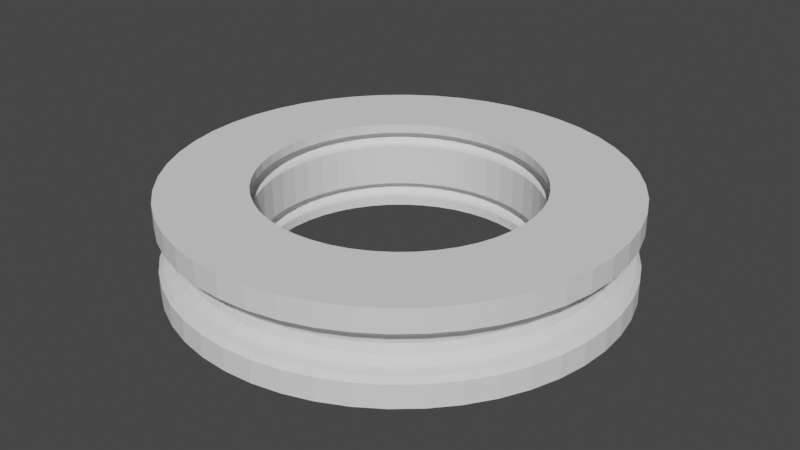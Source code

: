# Source: expansion_ring_lean.blend  (saved by Blender 2.92.15; exported with 4.5.12 LTS)
import bpy
from mathutils import Matrix  # noqa: F401  (used for matrix-valued properties, if any)

bpy.ops.wm.read_factory_settings(use_empty=True)
scene = bpy.context.scene
scene.name = 'Scene'

# ---- collections
col_collection = bpy.data.collections.new('Collection'); scene.collection.children.link(col_collection)

# ---- world
world_world = bpy.data.worlds.new('World'); scene.world = world_world
world_world.use_nodes = True; world_world.node_tree.nodes.clear()
_N = world_world.node_tree.nodes; _L = world_world.node_tree.links
n0 = _N.new('ShaderNodeOutputWorld'); n0.name = 'World Output'; n0.location = (300, 300)
n1 = _N.new('ShaderNodeBackground'); n1.name = 'Background'; n1.location = (10, 300)
n1.inputs[0].default_value = (0.05088, 0.05088, 0.05088, 1.0)
_L.new(n1.outputs[0], n0.inputs[0])
n0.is_active_output = True
world_world.color = (0.05088, 0.05088, 0.05088)
world_world.use_sun_shadow = False
world_world.sun_shadow_jitter_overblur = 0.0

# ---- meshes
me_circle_001 = bpy.data.meshes.new('Circle.001')
me_circle_001.from_pydata([(16.25, 0.0, -0.125), (16.13, 0.0, 0.3125), (15.81, 0.0, 0.6328), (15.38, 0.0, 0.75), (-14.87, 1.958, -1.0), (15.38, 0.0, -1.0), (15.81, 0.0, -0.8828), (16.13, 0.0, -0.5625), (16.11, 2.121, -0.125), (15.99, 2.106, 0.3125), (15.68, 2.064, 0.6328), (15.24, 2.007, 0.75), (-14.87, 1.958, 0.75), (15.24, 2.007, -1.0), (15.68, 2.064, -0.8828), (15.99, 2.106, -0.5625), (15.7, 4.206, -0.125), (15.58, 4.175, 0.3125), (15.27, 4.093, 0.6328), (14.85, 3.979, 0.75), (-14.49, 3.882, -1.0), (14.85, 3.979, -1.0), (15.27, 4.093, -0.8828), (15.58, 4.175, -0.5625), (15.01, 6.219, -0.125), (14.9, 6.174, 0.3125), (14.61, 6.051, 0.6328), (14.2, 5.884, 0.75), (-14.49, 3.882, 0.75), (14.2, 5.884, -1.0), (14.61, 6.051, -0.8828), (14.9, 6.174, -0.5625), (14.07, 8.125, -0.125), (13.97, 8.066, 0.3125), (13.69, 7.906, 0.6328), (13.32, 7.688, 0.75), (-13.86, 5.74, -1.0), (13.32, 7.688, -1.0), (13.69, 7.906, -0.8828), (13.97, 8.066, -0.5625), (12.89, 9.892, -0.125), (12.8, 9.821, 0.3125), (12.54, 9.626, 0.6328), (12.2, 9.36, 0.75), (-13.86, 5.74, 0.75), (12.2, 9.36, -1.0), (12.54, 9.626, -0.8828), (12.8, 9.821, -0.5625), (11.49, 11.49, -0.125), (11.41, 11.41, 0.3125), (11.18, 11.18, 0.6328), (10.87, 10.87, 0.75), (-12.99, 7.5, -1.0), (10.87, 10.87, -1.0), (11.18, 11.18, -0.8828), (11.41, 11.41, -0.5625), (9.892, 12.89, -0.125), (9.821, 12.8, 0.3125), (9.626, 12.54, 0.6328), (9.36, 12.2, 0.75), (-12.99, 7.5, 0.75), (9.36, 12.2, -1.0), (9.626, 12.54, -0.8828), (9.821, 12.8, -0.5625), (8.125, 14.07, -0.125), (8.066, 13.97, 0.3125), (7.906, 13.69, 0.6328), (7.688, 13.32, 0.75), (-11.9, 9.131, -1.0), (7.688, 13.32, -1.0), (7.906, 13.69, -0.8828), (8.066, 13.97, -0.5625), (6.219, 15.01, -0.125), (6.174, 14.9, 0.3125), (6.051, 14.61, 0.6328), (5.884, 14.2, 0.75), (-11.9, 9.131, 0.75), (5.884, 14.2, -1.0), (6.051, 14.61, -0.8828), (6.174, 14.9, -0.5625), (4.206, 15.7, -0.125), (4.175, 15.58, 0.3125), (4.093, 15.27, 0.6328), (3.979, 14.85, 0.75), (1.192e-06, 16.25, 6.125), (3.979, 14.85, -1.0), (4.093, 15.27, -0.8828), (4.175, 15.58, -0.5625), (2.121, 16.11, -0.125), (2.106, 15.99, 0.3125), (2.064, 15.68, 0.6328), (2.007, 15.24, 0.75), (-10.61, 10.61, 0.75), (2.007, 15.24, -1.0), (2.064, 15.68, -0.8828), (2.106, 15.99, -0.5625), (1.192e-06, 16.25, -0.125), (1.192e-06, 16.13, 0.3125), (5.96e-07, 15.81, 0.6328), (1.192e-06, 15.38, 0.75), (2.106, 15.99, 5.688), (1.192e-06, 15.38, -1.0), (5.96e-07, 15.81, -0.8828), (1.192e-06, 16.13, -0.5625), (-2.121, 16.11, -0.125), (-2.106, 15.99, 0.3125), (-2.064, 15.68, 0.6328), (-2.007, 15.24, 0.75), (-9.131, 11.9, 0.75), (-2.007, 15.24, -1.0), (-2.064, 15.68, -0.8828), (-2.106, 15.99, -0.5625), (-4.206, 15.7, -0.125), (-4.175, 15.58, 0.3125), (-4.093, 15.27, 0.6328), (-3.979, 14.85, 0.75), (-7.5, 12.99, -1.0), (-3.979, 14.85, -1.0), (-4.093, 15.27, -0.8828), (-4.175, 15.58, -0.5625), (-6.219, 15.01, -0.125), (-6.174, 14.9, 0.3125), (-6.051, 14.61, 0.6328), (-5.884, 14.2, 0.75), (-7.5, 12.99, 0.75), (-5.884, 14.2, -1.0), (-6.051, 14.61, -0.8828), (-6.174, 14.9, -0.5625), (-8.125, 14.07, -0.125), (-8.066, 13.97, 0.3125), (-7.906, 13.69, 0.6328), (-7.687, 13.32, 0.75), (2.064, 15.68, 5.367), (-7.687, 13.32, -1.0), (-7.906, 13.69, -0.8828), (-8.066, 13.97, -0.5625), (-9.892, 12.89, -0.125), (-9.821, 12.8, 0.3125), (-9.626, 12.54, 0.6328), (-9.36, 12.2, 0.75), (2.007, 15.24, 5.25), (-9.36, 12.2, -1.0), (-9.626, 12.54, -0.8828), (-9.821, 12.8, -0.5625), (-11.49, 11.49, -0.125), (-11.41, 11.41, 0.3125), (-11.18, 11.18, 0.6328), (-10.87, 10.87, 0.75), (-10.61, 10.61, 7.0), (-10.87, 10.87, -1.0), (-11.18, 11.18, -0.8828), (-11.41, 11.41, -0.5625), (-12.89, 9.892, -0.125), (-12.8, 9.821, 0.3125), (-12.54, 9.626, 0.6328), (-12.2, 9.36, 0.75), (2.007, 15.24, 7.0), (-12.2, 9.36, -1.0), (-12.54, 9.626, -0.8828), (-12.8, 9.821, -0.5625), (-14.07, 8.125, -0.125), (-13.97, 8.066, 0.3125), (-13.69, 7.906, 0.6328), (-13.32, 7.688, 0.75), (2.064, 15.68, 6.883), (-13.32, 7.688, -1.0), (-13.69, 7.906, -0.8828), (-13.97, 8.066, -0.5625), (-15.01, 6.219, -0.125), (-14.9, 6.174, 0.3125), (-14.61, 6.051, 0.6328), (-14.2, 5.884, 0.75), (2.106, 15.99, 6.562), (-14.2, 5.884, -1.0), (-14.61, 6.051, -0.8828), (-14.9, 6.174, -0.5625), (-15.7, 4.206, -0.125), (-15.58, 4.175, 0.3125), (-15.27, 4.093, 0.6328), (-14.85, 3.979, 0.75), (2.121, 16.11, 6.125), (-14.85, 3.979, -1.0), (-15.27, 4.093, -0.8828), (-15.58, 4.175, -0.5625), (-16.11, 2.121, -0.125), (-15.99, 2.106, 0.3125), (-15.68, 2.064, 0.6328), (-15.24, 2.007, 0.75), (4.175, 15.58, 5.688), (-15.24, 2.007, -1.0), (-15.68, 2.064, -0.8828), (-15.99, 2.106, -0.5625), (-16.25, 1.421e-06, -0.125), (-16.13, 1.41e-06, 0.3125), (-15.81, 1.382e-06, 0.6328), (-15.38, 1.344e-06, 0.75), (4.093, 15.27, 5.367), (-15.38, 1.344e-06, -1.0), (-15.81, 1.382e-06, -0.8828), (-16.13, 1.41e-06, -0.5625), (-16.11, -2.121, -0.125), (-15.99, -2.106, 0.3125), (-15.68, -2.064, 0.6328), (-15.24, -2.007, 0.75), (3.979, 14.85, 5.25), (-15.24, -2.007, -1.0), (-15.68, -2.064, -0.8828), (-15.99, -2.106, -0.5625), (-15.7, -4.206, -0.125), (-15.58, -4.175, 0.3125), (-15.27, -4.093, 0.6328), (-14.85, -3.979, 0.75), (3.979, 14.85, 7.0), (-14.85, -3.979, -1.0), (-15.27, -4.093, -0.8828), (-15.58, -4.175, -0.5625), (-15.01, -6.219, -0.125), (-14.9, -6.174, 0.3125), (-14.61, -6.051, 0.6328), (-14.2, -5.884, 0.75), (4.093, 15.27, 6.883), (-14.2, -5.884, -1.0), (-14.61, -6.051, -0.8828), (-14.9, -6.174, -0.5625), (-14.07, -8.125, -0.125), (-13.97, -8.066, 0.3125), (-13.69, -7.906, 0.6328), (-13.32, -7.687, 0.75), (4.175, 15.58, 6.562), (-13.32, -7.687, -1.0), (-13.69, -7.906, -0.8828), (-13.97, -8.066, -0.5625), (-12.89, -9.892, -0.125), (-12.8, -9.821, 0.3125), (-12.54, -9.626, 0.6328), (-12.2, -9.36, 0.75), (4.206, 15.7, 6.125), (-12.2, -9.36, -1.0), (-12.54, -9.626, -0.8828), (-12.8, -9.821, -0.5625), (-11.49, -11.49, -0.125), (-11.41, -11.41, 0.3125), (-11.18, -11.18, 0.6328), (-10.87, -10.87, 0.75), (6.174, 14.9, 5.688), (-10.87, -10.87, -1.0), (-11.18, -11.18, -0.8828), (-11.41, -11.41, -0.5625), (-9.892, -12.89, -0.125), (-9.821, -12.8, 0.3125), (-9.626, -12.54, 0.6328), (-9.36, -12.2, 0.75), (6.051, 14.61, 5.367), (-9.36, -12.2, -1.0), (-9.626, -12.54, -0.8828), (-9.821, -12.8, -0.5625), (-8.125, -14.07, -0.125), (-8.066, -13.97, 0.3125), (-7.906, -13.69, 0.6328), (-7.687, -13.32, 0.75), (5.884, 14.2, 5.25), (-7.687, -13.32, -1.0), (-7.906, -13.69, -0.8828), (-8.066, -13.97, -0.5625), (-6.219, -15.01, -0.125), (-6.174, -14.9, 0.3125), (-6.051, -14.61, 0.6328), (-5.884, -14.2, 0.75), (-11.9, 9.131, 7.0), (-5.884, -14.2, -1.0), (-6.051, -14.61, -0.8828), (-6.174, -14.9, -0.5625), (-4.206, -15.7, -0.125), (-4.175, -15.58, 0.3125), (-4.093, -15.27, 0.6328), (-3.979, -14.85, 0.75), (5.884, 14.2, 7.0), (-3.979, -14.85, -1.0), (-4.093, -15.27, -0.8828), (-4.175, -15.58, -0.5625), (-2.121, -16.11, -0.125), (-2.106, -15.99, 0.3125), (-2.064, -15.68, 0.6328), (-2.007, -15.24, 0.75), (6.051, 14.61, 6.883), (-2.007, -15.24, -1.0), (-2.064, -15.68, -0.8828), (-2.106, -15.99, -0.5625), (1.192e-06, -16.25, -0.125), (1.192e-06, -16.13, 0.3125), (5.96e-07, -15.81, 0.6328), (1.192e-06, -15.38, 0.75), (6.174, 14.9, 6.562), (6.219, 15.01, 6.125), (8.066, 13.97, 5.688), (7.906, 13.69, 5.367), (7.688, 13.32, 5.25), (1.192e-06, -15.38, -1.0), (5.96e-07, -15.81, -0.8828), (1.192e-06, -16.13, -0.5625), (2.121, -16.11, -0.125), (2.106, -15.99, 0.3125), (2.064, -15.68, 0.6328), (2.007, -15.24, 0.75), (-11.9, 9.131, 5.25), (7.688, 13.32, 7.0), (7.906, 13.69, 6.883), (8.066, 13.97, 6.562), (8.125, 14.07, 6.125), (2.007, -15.24, -1.0), (2.064, -15.68, -0.8828), (2.106, -15.99, -0.5625), (4.206, -15.7, -0.125), (4.175, -15.58, 0.3125), (4.093, -15.27, 0.6328), (3.979, -14.85, 0.75), (9.821, 12.8, 5.688), (9.626, 12.54, 5.367), (9.36, 12.2, 5.25), (-12.99, 7.5, 7.0), (9.36, 12.2, 7.0), (3.979, -14.85, -1.0), (4.093, -15.27, -0.8828), (4.175, -15.58, -0.5625), (6.219, -15.01, -0.125), (6.174, -14.9, 0.3125), (6.051, -14.61, 0.6328), (5.884, -14.2, 0.75), (9.131, -11.9, -1.0), (9.131, -11.9, 0.75), (7.5, -12.99, -1.0), (7.5, -12.99, 0.75), (9.626, 12.54, 6.883), (5.884, -14.2, -1.0), (6.051, -14.61, -0.8828), (6.174, -14.9, -0.5625), (8.125, -14.07, -0.125), (8.066, -13.97, 0.3125), (7.906, -13.69, 0.6328), (7.688, -13.32, 0.75), (5.74, -13.86, -1.0), (5.74, -13.86, 0.75), (3.882, -14.49, -1.0), (3.882, -14.49, 0.75), (9.821, 12.8, 6.562), (7.688, -13.32, -1.0), (7.906, -13.69, -0.8828), (8.066, -13.97, -0.5625), (9.892, -12.89, -0.125), (9.821, -12.8, 0.3125), (9.626, -12.54, 0.6328), (9.36, -12.2, 0.75), (1.958, -14.87, -1.0), (1.958, -14.87, 0.75), (1.14e-06, -15.0, -1.0), (1.14e-06, -15.0, 0.75), (9.892, 12.89, 6.125), (9.36, -12.2, -1.0), (9.626, -12.54, -0.8828), (9.821, -12.8, -0.5625), (11.49, -11.49, -0.125), (11.41, -11.41, 0.3125), (11.18, -11.18, 0.6328), (10.87, -10.87, 0.75), (-1.958, -14.87, -1.0), (-3.882, -14.49, -1.0), (-3.882, -14.49, 0.75), (11.41, 11.41, 5.688), (10.87, -10.87, -1.0), (11.18, -11.18, -0.8828), (11.41, -11.41, -0.5625), (12.89, -9.892, -0.125), (12.8, -9.821, 0.3125), (12.54, -9.626, 0.6328), (12.2, -9.36, 0.75), (-5.74, -13.86, -1.0), (-5.74, -13.86, 0.75), (-7.5, -12.99, -1.0), (-7.5, -12.99, 0.75), (11.18, 11.18, 5.367), (12.2, -9.36, -1.0), (12.54, -9.626, -0.8828), (12.8, -9.821, -0.5625), (14.07, -8.125, -0.125), (13.97, -8.066, 0.3125), (13.69, -7.906, 0.6328), (13.32, -7.688, 0.75), (-9.131, -11.9, -1.0), (-9.131, -11.9, 0.75), (-10.61, -10.61, -1.0), (-10.61, -10.61, 0.75), (10.87, 10.87, 5.25), (13.32, -7.688, -1.0), (13.69, -7.906, -0.8828), (13.97, -8.066, -0.5625), (15.01, -6.219, -0.125), (14.9, -6.174, 0.3125), (14.61, -6.051, 0.6328), (14.2, -5.884, 0.75), (-11.9, -9.131, -1.0), (-11.9, -9.131, 0.75), (-12.99, -7.5, -1.0), (-12.99, -7.5, 0.75), (-12.99, 7.5, 5.25), (14.2, -5.884, -1.0), (14.61, -6.051, -0.8828), (14.9, -6.174, -0.5625), (15.7, -4.206, -0.125), (15.58, -4.175, 0.3125), (15.27, -4.093, 0.6328), (14.85, -3.979, 0.75), (-13.86, -5.74, -1.0), (-13.86, -5.74, 0.75), (-14.49, -3.882, -1.0), (-14.49, -3.882, 0.75), (10.87, 10.87, 7.0), (14.85, -3.979, -1.0), (15.27, -4.093, -0.8828), (15.58, -4.175, -0.5625), (16.11, -2.121, -0.125), (15.99, -2.106, 0.3125), (15.68, -2.064, 0.6328), (15.24, -2.007, 0.75), (-14.87, -1.958, -1.0), (-14.87, -1.958, 0.75), (-15.0, 1.333e-06, -1.0), (11.18, 11.18, 6.883), (15.24, -2.007, -1.0), (15.68, -2.064, -0.8828), (15.99, -2.106, -0.5625), (14.87, -1.958, -1.0), (14.87, -1.958, 0.75), (14.49, -3.882, -1.0), (14.49, -3.882, 0.75), (13.86, -5.74, -1.0), (12.99, -7.5, -1.0), (12.99, -7.5, 0.75), (11.9, -9.131, -1.0), (11.9, -9.131, 0.75), (10.61, -10.61, -1.0), (10.61, -10.61, 0.75), (11.41, 11.41, 6.562), (11.49, 11.49, 6.125), (12.8, 9.821, 5.688), (12.54, 9.626, 5.367), (12.2, 9.36, 5.25), (-13.86, 5.74, 7.0), (12.2, 9.36, 7.0), (12.54, 9.626, 6.883), (12.8, 9.821, 6.562), (12.89, 9.892, 6.125), (13.97, 8.066, 5.688), (13.69, 7.906, 5.367), (13.32, 7.688, 5.25), (-13.86, 5.74, 5.25), (13.32, 7.688, 7.0), (13.69, 7.906, 6.883), (13.97, 8.066, 6.562), (14.07, 8.125, 6.125), (14.9, 6.174, 5.688), (14.61, 6.051, 5.367), (14.2, 5.884, 5.25), (-14.49, 3.882, 7.0), (14.2, 5.884, 7.0), (14.61, 6.051, 6.883), (14.9, 6.174, 6.562), (15.01, 6.219, 6.125), (15.58, 4.175, 5.688), (15.27, 4.093, 5.367), (14.85, 3.979, 5.25), (-14.49, 3.882, 5.25), (14.85, 3.979, 7.0), (15.27, 4.093, 6.883), (15.58, 4.175, 6.562), (15.7, 4.206, 6.125), (15.99, 2.106, 5.688), (15.68, 2.064, 5.367), (15.24, 2.007, 5.25), (-14.87, 1.958, 7.0), (15.24, 2.007, 7.0), (15.68, 2.064, 6.883), (15.99, 2.106, 6.562), (16.11, 2.121, 6.125), (16.13, 0.0, 5.688), (15.81, 0.0, 5.367), (15.38, 0.0, 5.25), (-14.87, 1.958, 5.25), (-10.61, 10.61, -1.0), (15.38, 0.0, 7.0), (-9.131, 11.9, -1.0), (15.81, 0.0, 6.883), (16.13, 0.0, 6.562), (16.25, 0.0, 6.125), (-5.74, 13.86, -1.0), (-5.74, 13.86, 0.75), (-3.882, 14.49, -1.0), (-1.958, 14.87, -1.0), (-1.958, 14.87, 0.75), (1.736e-06, 15.0, -1.0), (1.958, 14.87, -1.0), (1.958, 14.87, 0.75), (3.882, 14.49, -1.0), (3.882, 14.49, 0.75), (5.74, 13.86, -1.0), (5.74, 13.86, 0.75), (7.5, 12.99, -1.0), (7.5, 12.99, 0.75), (9.131, 11.9, -1.0), (9.131, 11.9, 0.75), (10.61, 10.61, -1.0), (10.61, 10.61, 0.75), (11.9, 9.131, -1.0), (12.99, 7.5, -1.0), (13.86, 5.74, -1.0), (13.86, 5.74, 0.75), (14.49, 3.882, -1.0), (14.49, 3.882, 0.75), (14.87, 1.958, -1.0), (14.87, 1.958, 0.75), (15.0, -2.003e-08, -1.0), (15.0, -2.003e-08, 0.75), (14.87, -1.958, -2.0), (14.49, -3.882, -2.0), (13.86, -5.74, -2.0), (12.99, -7.5, -2.0), (11.9, -9.131, -2.0), (10.61, -10.61, -2.0), (9.131, -11.9, -2.0), (7.5, -12.99, -2.0), (5.74, -13.86, -2.0), (3.882, -14.49, -2.0), (1.958, -14.87, -2.0), (1.736e-06, -15.0, -2.0), (-1.958, -14.87, -2.0), (-3.882, -14.49, -2.0), (-5.74, -13.86, -2.0), (-7.5, -12.99, -2.0), (-9.131, -11.9, -2.0), (-10.61, -10.61, -2.0), (-11.9, -9.131, -2.0), (-12.99, -7.5, -2.0), (-13.86, -5.74, -2.0), (-14.49, -3.882, -2.0), (-14.87, -1.958, -2.0), (-15.0, 1.291e-06, -2.0), (-14.87, 1.958, -2.0), (-14.49, 3.882, -2.0), (-13.86, 5.74, -2.0), (-12.99, 7.5, -2.0), (-11.9, 9.131, -2.0), (-10.61, 10.61, -2.0), (-9.131, 11.9, -2.0), (-7.5, 12.99, -2.0), (-5.74, 13.86, -2.0), (-3.882, 14.49, -2.0), (-1.958, 14.87, -2.0), (1.736e-06, 15.0, -2.0), (1.958, 14.87, -2.0), (3.882, 14.49, -2.0), (5.74, 13.86, -2.0), (7.5, 12.99, -2.0), (9.131, 11.9, -2.0), (10.61, 10.61, -2.0), (11.9, 9.131, -2.0), (12.99, 7.5, -2.0), (13.86, 5.74, -2.0), (14.49, 3.882, -2.0), (14.87, 1.958, -2.0), (15.0, -2.003e-08, -2.0), (13.86, -5.74, 8.0), (12.99, -7.5, 8.0), (11.9, -9.131, 8.0), (12.99, 7.5, 0.75), (11.9, 9.131, 0.75), (1.736e-06, 15.0, 0.75), (-3.882, 14.49, 0.75), (13.86, -5.74, 0.75), (-15.0, 1.333e-06, 0.75), (-10.61, 10.61, 8.0), (-5.74, 13.86, 8.0), (-1.958, 14.87, 8.0), (3.882, 14.49, 8.0), (7.5, 12.99, 8.0), (10.61, 10.61, 8.0), (11.9, 9.131, 8.0), (13.86, 5.74, 8.0), (14.49, 3.882, 8.0), (14.87, 1.958, 8.0), (15.0, -2.003e-08, 8.0), (1.192e-06, 16.13, 6.562), (5.96e-07, 15.81, 6.883), (1.192e-06, 15.38, 7.0), (1.192e-06, 15.38, 5.25), (5.96e-07, 15.81, 5.367), (1.192e-06, 16.13, 5.688), (-2.121, 16.11, 6.125), (-2.106, 15.99, 6.562), (-2.064, 15.68, 6.883), (-2.007, 15.24, 7.0), (-9.131, 11.9, 7.0), (-2.007, 15.24, 5.25), (-2.064, 15.68, 5.367), (-2.106, 15.99, 5.688), (-4.206, 15.7, 6.125), (-4.175, 15.58, 6.562), (-4.093, 15.27, 6.883), (-3.979, 14.85, 7.0), (-7.5, 12.99, 5.25), (-3.979, 14.85, 5.25), (-4.093, 15.27, 5.367), (-4.175, 15.58, 5.688), (-6.219, 15.01, 6.125), (-6.174, 14.9, 6.562), (-6.051, 14.61, 6.883), (-5.884, 14.2, 7.0), (-7.5, 12.99, 7.0), (-5.884, 14.2, 5.25), (-6.051, 14.61, 5.367), (-6.174, 14.9, 5.688), (-8.125, 14.07, 6.125), (-8.066, 13.97, 6.562), (-7.906, 13.69, 6.883), (-7.687, 13.32, 7.0), (-7.687, 13.32, 5.25), (-7.906, 13.69, 5.367), (-8.066, 13.97, 5.688), (-9.892, 12.89, 6.125), (-9.821, 12.8, 6.562), (-9.626, 12.54, 6.883), (-9.36, 12.2, 7.0), (-9.36, 12.2, 5.25), (-9.626, 12.54, 5.367), (-9.821, 12.8, 5.688), (-11.49, 11.49, 6.125), (-11.41, 11.41, 6.562), (-11.18, 11.18, 6.883), (-10.87, 10.87, 7.0), (-10.87, 10.87, 5.25), (-11.18, 11.18, 5.367), (-11.41, 11.41, 5.688), (-12.89, 9.892, 6.125), (-12.8, 9.821, 6.562), (-12.54, 9.626, 6.883), (-12.2, 9.36, 7.0), (-12.2, 9.36, 5.25), (-12.54, 9.626, 5.367), (-12.8, 9.821, 5.688), (-14.07, 8.125, 6.125), (-13.97, 8.066, 6.562), (-13.69, 7.906, 6.883), (-13.32, 7.688, 7.0), (-13.32, 7.688, 5.25), (-13.69, 7.906, 5.367), (-13.97, 8.066, 5.688), (-15.01, 6.219, 6.125), (-14.9, 6.174, 6.562), (-14.61, 6.051, 6.883), (-14.2, 5.884, 7.0), (-14.2, 5.884, 5.25), (-14.61, 6.051, 5.367), (-14.9, 6.174, 5.688), (-15.7, 4.206, 6.125), (-15.58, 4.175, 6.562), (-15.27, 4.093, 6.883), (-14.85, 3.979, 7.0), (-14.85, 3.979, 5.25), (-15.27, 4.093, 5.367), (-15.58, 4.175, 5.688), (-16.11, 2.121, 6.125), (-15.99, 2.106, 6.562), (-15.68, 2.064, 6.883), (-15.24, 2.007, 7.0), (-15.24, 2.007, 5.25), (-15.68, 2.064, 5.367), (-15.99, 2.106, 5.688), (-16.25, 1.421e-06, 6.125), (-16.13, 1.41e-06, 6.562), (-15.81, 1.382e-06, 6.883), (-15.38, 1.344e-06, 7.0), (-15.38, 1.344e-06, 5.25), (-15.81, 1.382e-06, 5.367), (-16.13, 1.41e-06, 5.688), (-16.11, -2.121, 6.125), (-15.99, -2.106, 6.562), (-15.68, -2.064, 6.883), (-15.24, -2.007, 7.0), (-15.24, -2.007, 5.25), (-15.68, -2.064, 5.367), (-15.99, -2.106, 5.688), (-15.7, -4.206, 6.125), (-15.58, -4.175, 6.562), (-15.27, -4.093, 6.883), (-14.85, -3.979, 7.0), (-14.85, -3.979, 5.25), (-15.27, -4.093, 5.367), (-15.58, -4.175, 5.688), (-15.01, -6.219, 6.125), (-14.9, -6.174, 6.562), (-14.61, -6.051, 6.883), (-14.2, -5.884, 7.0), (-14.2, -5.884, 5.25), (-14.61, -6.051, 5.367), (-14.9, -6.174, 5.688), (-14.07, -8.125, 6.125), (-13.97, -8.066, 6.562), (-13.69, -7.906, 6.883), (-13.32, -7.687, 7.0), (-13.32, -7.687, 5.25), (-13.69, -7.906, 5.367), (-13.97, -8.066, 5.688), (-12.89, -9.892, 6.125), (-12.8, -9.821, 6.562), (-12.54, -9.626, 6.883), (-12.2, -9.36, 7.0), (-12.2, -9.36, 5.25), (-12.54, -9.626, 5.367), (-12.8, -9.821, 5.688), (-11.49, -11.49, 6.125), (-11.41, -11.41, 6.562), (-11.18, -11.18, 6.883), (-10.87, -10.87, 7.0), (-10.87, -10.87, 5.25), (-11.18, -11.18, 5.367), (-11.41, -11.41, 5.688), (-9.892, -12.89, 6.125), (-9.821, -12.8, 6.562), (-9.626, -12.54, 6.883), (-9.36, -12.2, 7.0), (-9.36, -12.2, 5.25), (-9.626, -12.54, 5.367), (-9.821, -12.8, 5.688), (-8.125, -14.07, 6.125), (-8.066, -13.97, 6.562), (-7.906, -13.69, 6.883), (-7.687, -13.32, 7.0), (-7.687, -13.32, 5.25), (-7.906, -13.69, 5.367), (-8.066, -13.97, 5.688), (-6.219, -15.01, 6.125), (-6.174, -14.9, 6.562), (-6.051, -14.61, 6.883), (-5.884, -14.2, 7.0), (-5.884, -14.2, 5.25), (-6.051, -14.61, 5.367), (-6.174, -14.9, 5.688), (-4.206, -15.7, 6.125), (-4.175, -15.58, 6.562), (-4.093, -15.27, 6.883), (-3.979, -14.85, 7.0), (-3.979, -14.85, 5.25), (-4.093, -15.27, 5.367), (-4.175, -15.58, 5.688), (-2.121, -16.11, 6.125), (-2.106, -15.99, 6.562), (-2.064, -15.68, 6.883), (-2.007, -15.24, 7.0), (-2.007, -15.24, 5.25), (-2.064, -15.68, 5.367), (-2.106, -15.99, 5.688), (1.192e-06, -16.25, 6.125), (1.192e-06, -16.13, 6.562), (5.96e-07, -15.81, 6.883), (1.192e-06, -15.38, 7.0), (1.192e-06, -15.38, 5.25), (5.96e-07, -15.81, 5.367), (1.192e-06, -16.13, 5.688), (2.121, -16.11, 6.125), (2.106, -15.99, 6.562), (2.064, -15.68, 6.883), (2.007, -15.24, 7.0), (2.007, -15.24, 5.25), (2.064, -15.68, 5.367), (2.106, -15.99, 5.688), (4.206, -15.7, 6.125), (4.175, -15.58, 6.562), (4.093, -15.27, 6.883), (3.979, -14.85, 7.0), (3.979, -14.85, 5.25), (4.093, -15.27, 5.367), (4.175, -15.58, 5.688), (6.219, -15.01, 6.125), (6.174, -14.9, 6.562), (6.051, -14.61, 6.883), (5.884, -14.2, 7.0), (9.131, -11.9, 5.25), (9.131, -11.9, 7.0), (7.5, -12.99, 5.25), (7.5, -12.99, 7.0), (5.884, -14.2, 5.25), (6.051, -14.61, 5.367), (6.174, -14.9, 5.688), (8.125, -14.07, 6.125), (8.066, -13.97, 6.562), (7.906, -13.69, 6.883), (7.688, -13.32, 7.0), (5.74, -13.86, 5.25), (5.74, -13.86, 7.0), (3.882, -14.49, 5.25), (3.882, -14.49, 7.0), (7.688, -13.32, 5.25), (7.906, -13.69, 5.367), (8.066, -13.97, 5.688), (9.892, -12.89, 6.125), (9.821, -12.8, 6.562), (9.626, -12.54, 6.883), (9.36, -12.2, 7.0), (1.958, -14.87, 5.25), (1.958, -14.87, 7.0), (1.14e-06, -15.0, 5.25), (1.14e-06, -15.0, 7.0), (9.36, -12.2, 5.25), (9.626, -12.54, 5.367), (9.821, -12.8, 5.688), (11.49, -11.49, 6.125), (11.41, -11.41, 6.562), (11.18, -11.18, 6.883), (10.87, -10.87, 7.0), (-1.958, -14.87, 5.25), (-1.958, -14.87, 7.0), (-3.882, -14.49, 5.25), (-3.882, -14.49, 7.0), (10.87, -10.87, 5.25), (11.18, -11.18, 5.367), (11.41, -11.41, 5.688), (12.89, -9.892, 6.125), (12.8, -9.821, 6.562), (12.54, -9.626, 6.883), (12.2, -9.36, 7.0), (-5.74, -13.86, 5.25), (-5.74, -13.86, 7.0), (-7.5, -12.99, 5.25), (-7.5, -12.99, 7.0), (12.2, -9.36, 5.25), (12.54, -9.626, 5.367), (12.8, -9.821, 5.688), (14.07, -8.125, 6.125), (13.97, -8.066, 6.562), (13.69, -7.906, 6.883), (13.32, -7.688, 7.0), (-9.131, -11.9, 5.25), (-9.131, -11.9, 7.0), (-10.61, -10.61, 5.25), (-10.61, -10.61, 7.0), (13.32, -7.688, 5.25), (13.69, -7.906, 5.367), (13.97, -8.066, 5.688), (15.01, -6.219, 6.125), (14.9, -6.174, 6.562), (14.61, -6.051, 6.883), (14.2, -5.884, 7.0), (-11.9, -9.131, 5.25), (-11.9, -9.131, 7.0), (-12.99, -7.5, 5.25), (-12.99, -7.5, 7.0), (14.2, -5.884, 5.25), (14.61, -6.051, 5.367), (14.9, -6.174, 5.688), (15.7, -4.206, 6.125), (15.58, -4.175, 6.562), (15.27, -4.093, 6.883), (14.85, -3.979, 7.0), (-13.86, -5.74, 5.25), (-13.86, -5.74, 7.0), (-14.49, -3.882, 5.25), (-14.49, -3.882, 7.0), (14.85, -3.979, 5.25), (15.27, -4.093, 5.367), (15.58, -4.175, 5.688), (16.11, -2.121, 6.125), (15.99, -2.106, 6.562), (15.68, -2.064, 6.883), (15.24, -2.007, 7.0), (-14.87, -1.958, 5.25), (-14.87, -1.958, 7.0), (-15.0, 1.333e-06, 5.25), (-15.0, 1.333e-06, 7.0), (15.24, -2.007, 5.25), (15.68, -2.064, 5.367), (15.99, -2.106, 5.688), (14.87, -1.958, 5.25), (14.87, -1.958, 7.0), (14.49, -3.882, 5.25), (14.49, -3.882, 7.0), (13.86, -5.74, 5.25), (13.86, -5.74, 7.0), (12.99, -7.5, 5.25), (12.99, -7.5, 7.0), (11.9, -9.131, 5.25), (11.9, -9.131, 7.0), (10.61, -10.61, 5.25), (10.61, -10.61, 7.0), (-10.61, 10.61, 5.25), (-9.131, 11.9, 5.25), (-5.74, 13.86, 5.25), (-5.74, 13.86, 7.0), (-3.882, 14.49, 5.25), (-3.882, 14.49, 7.0), (-1.958, 14.87, 5.25), (-1.958, 14.87, 7.0), (1.736e-06, 15.0, 5.25), (1.736e-06, 15.0, 7.0), (1.958, 14.87, 5.25), (1.958, 14.87, 7.0), (3.882, 14.49, 5.25), (3.882, 14.49, 7.0), (5.74, 13.86, 5.25), (5.74, 13.86, 7.0), (7.5, 12.99, 5.25), (7.5, 12.99, 7.0), (9.131, 11.9, 5.25), (9.131, 11.9, 7.0), (10.61, 10.61, 5.25), (10.61, 10.61, 7.0), (11.9, 9.131, 5.25), (11.9, 9.131, 7.0), (12.99, 7.5, 5.25), (12.99, 7.5, 7.0), (13.86, 5.74, 5.25), (13.86, 5.74, 7.0), (14.49, 3.882, 5.25), (14.49, 3.882, 7.0), (14.87, 1.958, 5.25), (14.87, 1.958, 7.0), (15.0, -2.003e-08, 5.25), (15.0, -2.003e-08, 7.0), (-11.9, 9.131, 8.0), (-12.99, 7.5, 8.0), (-13.86, 5.74, 8.0), (-14.49, 3.882, 8.0), (-14.87, 1.958, 8.0), (-9.131, 11.9, 8.0), (-7.5, 12.99, 8.0), (9.131, -11.9, 8.0), (7.5, -12.99, 8.0), (5.74, -13.86, 8.0), (3.882, -14.49, 8.0), (1.958, -14.87, 8.0), (1.14e-06, -15.0, 8.0), (-1.958, -14.87, 8.0), (-3.882, -14.49, 8.0), (-5.74, -13.86, 8.0), (-7.5, -12.99, 8.0), (-9.131, -11.9, 8.0), (-10.61, -10.61, 8.0), (-11.9, -9.131, 8.0), (-12.99, -7.5, 8.0), (-13.86, -5.74, 8.0), (-14.49, -3.882, 8.0), (-14.87, -1.958, 8.0), (-15.0, 1.333e-06, 8.0), (14.87, -1.958, 8.0), (14.49, -3.882, 8.0), (-1.958, -14.87, 0.75), (10.61, -10.61, 8.0), (-3.882, 14.49, 8.0), (1.736e-06, 15.0, 8.0), (1.958, 14.87, 8.0), (5.74, 13.86, 8.0), (9.131, 11.9, 8.0), (12.99, 7.5, 8.0), (24.0, 0.0, 5.0), (23.0, 0.0, 4.732), (22.27, 0.0, 4.0), (22.0, 0.0, 3.0), (22.27, 0.0, 2.0), (23.0, 0.0, 1.268), (1.268e-06, 24.0, 5.0), (23.79, 3.133, 5.0), (22.8, 3.002, 4.732), (22.08, 2.907, 4.0), (21.81, 2.872, 3.0), (22.08, 2.907, 2.0), (22.8, 3.002, 1.268), (-3.133, 23.79, 5.0), (22.22, 5.953, 4.732), (21.51, 5.763, 4.0), (21.25, 5.694, 3.0), (21.51, 5.763, 2.0), (22.22, 5.953, 1.268), (-6.212, 23.18, 5.0), (21.25, 8.802, 4.732), (20.57, 8.522, 4.0), (20.33, 8.419, 3.0), (20.57, 8.522, 2.0), (21.25, 8.802, 1.268), (-9.184, 22.17, 5.0), (19.92, 11.5, 4.732), (19.28, 11.13, 4.0), (19.05, 11.0, 3.0), (19.28, 11.13, 2.0), (19.92, 11.5, 1.268), (-12.0, 20.78, 5.0), (18.25, 14.0, 4.732), (17.67, 13.56, 4.0), (17.45, 13.39, 3.0), (17.67, 13.56, 2.0), (18.25, 14.0, 1.268), (9.184, -22.17, 5.0), (16.26, 16.26, 4.732), (15.75, 15.75, 4.0), (15.56, 15.56, 3.0), (15.75, 15.75, 2.0), (16.26, 16.26, 1.268), (12.0, -20.78, 5.0), (14.0, 18.25, 4.732), (13.56, 17.67, 4.0), (13.39, 17.45, 3.0), (13.56, 17.67, 2.0), (14.0, 18.25, 1.268), (14.61, -19.04, 5.0), (11.5, 19.92, 4.732), (11.13, 19.28, 4.0), (11.0, 19.05, 3.0), (11.13, 19.28, 2.0), (11.5, 19.92, 1.268), (16.97, -16.97, 5.0), (8.802, 21.25, 4.732), (8.522, 20.57, 4.0), (8.419, 20.33, 3.0), (8.522, 20.57, 2.0), (8.802, 21.25, 1.268), (19.04, -14.61, 5.0), (5.953, 22.22, 4.732), (5.763, 21.51, 4.0), (5.694, 21.25, 3.0), (5.763, 21.51, 2.0), (5.953, 22.22, 1.268), (20.78, -12.0, 5.0), (3.002, 22.8, 4.732), (2.907, 22.08, 4.0), (2.872, 21.81, 3.0), (2.907, 22.08, 2.0), (3.002, 22.8, 1.268), (23.18, -6.212, 5.0), (9.537e-07, 23.0, 4.732), (9.537e-07, 22.27, 4.0), (1.907e-06, 22.0, 3.0), (9.537e-07, 22.27, 2.0), (9.537e-07, 23.0, 1.268), (23.79, -3.133, 5.0), (-3.002, 22.8, 4.732), (-2.907, 22.08, 4.0), (-2.872, 21.81, 3.0), (-2.907, 22.08, 2.0), (-3.002, 22.8, 1.268), (-5.953, 22.22, 4.732), (-5.763, 21.51, 4.0), (-5.694, 21.25, 3.0), (-5.763, 21.51, 2.0), (-5.953, 22.22, 1.268), (23.18, 6.212, 5.0), (-8.802, 21.25, 4.732), (-8.522, 20.57, 4.0), (-8.419, 20.33, 3.0), (-8.522, 20.57, 2.0), (-8.802, 21.25, 1.268), (22.17, 9.184, 5.0), (-11.5, 19.92, 4.732), (-11.13, 19.28, 4.0), (-11.0, 19.05, 3.0), (-11.13, 19.28, 2.0), (-11.5, 19.92, 1.268), (20.78, 12.0, 5.0), (-14.0, 18.25, 4.732), (-13.56, 17.67, 4.0), (-13.39, 17.45, 3.0), (-13.56, 17.67, 2.0), (-14.0, 18.25, 1.268), (19.04, 14.61, 5.0), (-16.26, 16.26, 4.732), (-15.75, 15.75, 4.0), (-15.56, 15.56, 3.0), (-15.75, 15.75, 2.0), (-16.26, 16.26, 1.268), (16.97, 16.97, 5.0), (-19.04, 14.61, 5.0), (-18.25, 14.0, 4.732), (-17.67, 13.56, 4.0), (-17.45, 13.39, 3.0), (-17.67, 13.56, 2.0), (-18.25, 14.0, 1.268), (-19.04, 14.61, 1.0), (-20.78, 12.0, 5.0), (-19.92, 11.5, 4.732), (-19.28, 11.13, 4.0), (-19.05, 11.0, 3.0), (-19.28, 11.13, 2.0), (-19.92, 11.5, 1.268), (-20.78, 12.0, 1.0), (-21.25, 8.802, 4.732), (-20.57, 8.522, 4.0), (-20.33, 8.419, 3.0), (-20.57, 8.522, 2.0), (-21.25, 8.802, 1.268), (-22.17, 9.184, 1.0), (-23.18, 6.212, 5.0), (-22.22, 5.953, 4.732), (-21.51, 5.763, 4.0), (-21.25, 5.694, 3.0), (-21.51, 5.763, 2.0), (-22.22, 5.953, 1.268), (-23.18, 6.212, 1.0), (-22.8, 3.002, 4.732), (-22.08, 2.907, 4.0), (-21.81, 2.872, 3.0), (-22.08, 2.907, 2.0), (-22.8, 3.002, 1.268), (-23.79, 3.133, 1.0), (-23.0, 2.011e-06, 4.732), (-22.27, 1.947e-06, 4.0), (-22.0, 1.923e-06, 3.0), (-22.27, 1.947e-06, 2.0), (-23.0, 2.011e-06, 1.268), (-24.0, 2.098e-06, 1.0), (-22.8, -3.002, 4.732), (-22.08, -2.907, 4.0), (-21.81, -2.872, 3.0), (-22.08, -2.907, 2.0), (-22.8, -3.002, 1.268), (-23.79, -3.133, 1.0), (-22.22, -5.953, 4.732), (-21.51, -5.763, 4.0), (-21.25, -5.694, 3.0), (-21.51, -5.763, 2.0), (-22.22, -5.953, 1.268), (-23.18, -6.212, 1.0), (-21.25, -8.802, 4.732), (-20.57, -8.522, 4.0), (-20.33, -8.419, 3.0), (-20.57, -8.522, 2.0), (-21.25, -8.802, 1.268), (-22.17, -9.184, 1.0), (-19.92, -11.5, 4.732), (-19.28, -11.13, 4.0), (-19.05, -11.0, 3.0), (-19.28, -11.13, 2.0), (-19.92, -11.5, 1.268), (-20.78, -12.0, 1.0), (-18.25, -14.0, 4.732), (-17.67, -13.56, 4.0), (-17.45, -13.39, 3.0), (-17.67, -13.56, 2.0), (-18.25, -14.0, 1.268), (-19.04, -14.61, 1.0), (-16.97, -16.97, 5.0), (-16.26, -16.26, 4.732), (-15.75, -15.75, 4.0), (-15.56, -15.56, 3.0), (-15.75, -15.75, 2.0), (-16.26, -16.26, 1.268), (-16.97, -16.97, 1.0), (-14.0, -18.25, 4.732), (-13.56, -17.67, 4.0), (-13.39, -17.45, 3.0), (-13.56, -17.67, 2.0), (-14.0, -18.25, 1.268), (-14.61, -19.04, 1.0), (-11.5, -19.92, 4.732), (-11.13, -19.28, 4.0), (-11.0, -19.05, 3.0), (-11.13, -19.28, 2.0), (-11.5, -19.92, 1.268), (-12.0, -20.78, 1.0), (-8.802, -21.25, 4.732), (-8.522, -20.57, 4.0), (-8.419, -20.33, 3.0), (-8.522, -20.57, 2.0), (-8.802, -21.25, 1.268), (-9.184, -22.17, 1.0), (-5.953, -22.22, 4.732), (-5.763, -21.51, 4.0), (-5.694, -21.25, 3.0), (-5.763, -21.51, 2.0), (-5.953, -22.22, 1.268), (-6.212, -23.18, 1.0), (-3.002, -22.8, 4.732), (-2.907, -22.08, 4.0), (-2.872, -21.81, 3.0), (-2.907, -22.08, 2.0), (-3.002, -22.8, 1.268), (-3.133, -23.79, 1.0), (9.537e-07, -23.0, 4.732), (9.537e-07, -22.27, 4.0), (1.907e-06, -22.0, 3.0), (9.537e-07, -22.27, 2.0), (9.537e-07, -23.0, 1.268), (2.861e-06, -24.0, 1.0), (3.002, -22.8, 4.732), (2.907, -22.08, 4.0), (2.872, -21.81, 3.0), (2.907, -22.08, 2.0), (3.002, -22.8, 1.268), (3.133, -23.79, 1.0), (1.274e-06, 24.0, 1.0), (5.953, -22.22, 4.732), (5.763, -21.51, 4.0), (5.694, -21.25, 3.0), (5.763, -21.51, 2.0), (5.953, -22.22, 1.268), (6.212, -23.18, 1.0), (-3.133, 23.79, 1.0), (-6.212, 23.18, 1.0), (-9.184, 22.17, 1.0), (-12.0, 20.78, 1.0), (14.61, 19.04, 5.0), (8.802, -21.25, 4.732), (8.522, -20.57, 4.0), (8.419, -20.33, 3.0), (8.522, -20.57, 2.0), (8.802, -21.25, 1.268), (9.184, -22.17, 1.0), (12.0, 20.78, 5.0), (9.184, 22.17, 5.0), (14.61, -19.04, 1.0), (16.97, -16.97, 1.0), (19.04, -14.61, 1.0), (11.5, -19.92, 4.732), (11.13, -19.28, 4.0), (11.0, -19.05, 3.0), (11.13, -19.28, 2.0), (11.5, -19.92, 1.268), (12.0, -20.78, 1.0), (20.78, -12.0, 1.0), (23.18, -6.212, 1.0), (23.79, -3.133, 1.0), (24.0, 1.075e-05, 1.0), (23.79, 3.133, 1.0), (14.0, -18.25, 4.732), (13.56, -17.67, 4.0), (13.39, -17.45, 3.0), (13.56, -17.67, 2.0), (14.0, -18.25, 1.268), (6.212, 23.18, 5.0), (23.18, 6.212, 1.0), (22.17, 9.184, 1.0), (20.78, 12.0, 1.0), (19.04, 14.61, 1.0), (16.97, 16.97, 1.0), (16.26, -16.26, 4.732), (15.75, -15.75, 4.0), (15.56, -15.56, 3.0), (15.75, -15.75, 2.0), (16.26, -16.26, 1.268), (3.133, 23.79, 5.0), (14.61, 19.04, 1.0), (12.0, 20.78, 1.0), (9.184, 22.17, 1.0), (6.212, 23.18, 1.0), (3.133, 23.79, 1.0), (18.25, -14.0, 4.732), (17.67, -13.56, 4.0), (17.45, -13.39, 3.0), (17.67, -13.56, 2.0), (18.25, -14.0, 1.268), (-14.61, 19.04, 1.0), (-16.97, 16.97, 1.0), (-14.61, 19.04, 5.0), (-16.97, 16.97, 5.0), (19.92, -11.5, 4.732), (19.28, -11.13, 4.0), (19.05, -11.0, 3.0), (19.28, -11.13, 2.0), (19.92, -11.5, 1.268), (-22.17, 9.184, 5.0), (-23.79, 3.133, 5.0), (-24.0, 2.184e-06, 5.0), (-23.79, -3.133, 5.0), (21.25, -8.802, 4.732), (20.57, -8.522, 4.0), (20.33, -8.419, 3.0), (20.57, -8.522, 2.0), (21.25, -8.802, 1.268), (-23.18, -6.212, 5.0), (-22.17, -9.184, 5.0), (-20.78, -12.0, 5.0), (-19.04, -14.61, 5.0), (-14.61, -19.04, 5.0), (22.22, -5.953, 4.732), (21.51, -5.763, 4.0), (21.25, -5.694, 3.0), (21.51, -5.763, 2.0), (22.22, -5.953, 1.268), (-12.0, -20.78, 5.0), (-9.184, -22.17, 5.0), (-6.212, -23.18, 5.0), (-3.133, -23.79, 5.0), (2.519e-06, -24.0, 5.0), (3.133, -23.79, 5.0), (22.8, -3.002, 4.732), (22.08, -2.907, 4.0), (21.81, -2.872, 3.0), (22.08, -2.907, 2.0), (22.8, -3.002, 1.268), (6.212, -23.18, 5.0), (22.17, -9.184, 5.0), (22.17, -9.184, 1.0), (22.64, -9.376, 0.5), (22.64, -9.376, 5.5), (6.341, -23.67, 0.5), (6.341, -23.67, 5.5), (3.198, -24.29, 0.5), (3.198, -24.29, 5.5), (2.843e-06, -24.5, 0.5), (2.843e-06, -24.5, 5.5), (-3.198, -24.29, 0.5), (-3.198, -24.29, 5.5), (-6.341, -23.67, 0.5), (-6.341, -23.67, 5.5), (-9.376, -22.64, 0.5), (-9.376, -22.64, 5.5), (-12.25, -21.22, 0.5), (-12.25, -21.22, 5.5), (-14.91, -19.44, 0.5), (-14.91, -19.44, 5.5), (-17.32, -17.32, 0.5), (-17.32, -17.32, 5.5), (-19.44, -14.91, 0.5), (-19.44, -14.91, 5.5), (-21.22, -12.25, 0.5), (-21.22, -12.25, 5.5), (-22.64, -9.376, 0.5), (-22.64, -9.376, 5.5), (-23.67, -6.341, 0.5), (-23.67, -6.341, 5.5), (-24.29, -3.198, 0.5), (-24.29, -3.198, 5.5), (-24.5, 2.184e-06, 0.5), (-24.5, 2.184e-06, 5.5), (-24.29, 3.198, 0.5), (-24.29, 3.198, 5.5), (-23.67, 6.341, 0.5), (-23.67, 6.341, 5.5), (-22.64, 9.376, 0.5), (-22.64, 9.376, 5.5), (-21.22, 12.25, 5.5), (-19.44, 14.91, 0.5), (-19.44, 14.91, 5.5), (-17.32, 17.32, 0.5), (-17.32, 17.32, 5.5), (-14.91, 19.44, 0.5), (-14.91, 19.44, 5.5), (24.5, 4.169e-08, 5.5), (3.198, 24.29, 5.5), (6.341, 23.67, 5.5), (9.376, 22.64, 5.5), (12.25, 21.22, 5.5), (14.91, 19.44, 5.5), (17.32, 17.32, 5.5), (19.44, 14.91, 5.5), (21.22, 12.25, 5.5), (22.64, 9.376, 5.5), (23.67, 6.341, 5.5), (24.29, 3.198, 5.5), (24.29, -3.198, 5.5), (23.67, -6.341, 5.5), (21.22, -12.25, 5.5), (19.44, -14.91, 5.5), (17.32, -17.32, 5.5), (14.91, -19.44, 5.5), (12.25, -21.22, 5.5), (9.376, -22.64, 5.5), (1.566e-06, 24.5, -2.0), (-6.341, 23.67, -2.0), (-9.376, 22.64, -2.0), (-12.25, 21.22, -2.0), (-19.44, 14.91, -2.0), (-24.29, 3.198, -2.0), (-12.25, -21.22, -2.0), (-7.974e-06, -24.5, -2.0), (3.198, -24.29, -2.0), (12.25, -21.22, -2.0), (14.91, -19.44, -2.0), (17.32, -17.32, -2.0), (19.44, -14.91, -2.0), (21.22, -12.25, -2.0), (22.64, -9.376, -2.0), (23.67, -6.341, -2.0), (24.29, -3.198, -2.0), (24.5, 1.093e-05, -2.0), (23.67, 6.341, -2.0), (22.64, 9.376, -2.0), (21.22, 12.25, -2.0), (14.91, 19.44, -2.0), (12.25, 21.22, -2.0), (9.376, 22.64, -2.0), (6.341, 23.67, -2.0), (1.566e-06, 24.5, 8.0), (-6.341, 23.67, 8.0), (-21.22, 12.25, 8.0), (-22.64, 9.376, 8.0), (-23.67, 6.341, 8.0), (-22.64, -9.376, 8.0), (-21.22, -12.25, 8.0), (-12.25, -21.22, 8.0), (-7.974e-06, -24.5, 8.0), (3.198, -24.29, 8.0), (9.376, -22.64, 8.0), (12.25, -21.22, 8.0), (14.91, -19.44, 8.0), (17.32, -17.32, 8.0), (19.44, -14.91, 8.0), (23.67, -6.341, 8.0), (24.5, 1.093e-05, 8.0), (24.29, 3.198, 8.0), (22.64, 9.376, 8.0), (17.32, 17.32, 8.0), (14.91, 19.44, 8.0), (12.25, 21.22, 8.0), (9.376, 22.64, 8.0), (3.198, 24.29, 8.0), (-12.25, 21.22, 5.5), (-9.376, 22.64, 5.5), (-6.341, 23.67, 5.5), (-3.198, 24.29, 5.5), (1.566e-06, 24.5, 5.5), (3.198, 24.29, 0.5), (6.341, 23.67, 0.5), (9.376, 22.64, 0.5), (12.25, 21.22, 0.5), (14.91, 19.44, 0.5), (17.32, 17.32, 0.5), (19.44, 14.91, 0.5), (21.22, 12.25, 0.5), (22.64, 9.376, 0.5), (23.67, 6.341, 0.5), (24.29, 3.198, 0.5), (24.5, 1.093e-05, 0.5), (24.29, -3.198, 0.5), (23.67, -6.341, 0.5), (21.22, -12.25, 0.5), (19.44, -14.91, 0.5), (17.32, -17.32, 0.5), (14.91, -19.44, 0.5), (12.25, -21.22, 0.5), (9.376, -22.64, 0.5), (-21.22, 12.25, 0.5), (-12.25, 21.22, 0.5), (-9.376, 22.64, 0.5), (-6.341, 23.67, 0.5), (-3.198, 24.29, 0.5), (1.566e-06, 24.5, 0.5), (22.64, -9.376, 8.0), (21.22, -12.25, 8.0), (-17.32, 17.32, 8.0), (-9.376, 22.64, 8.0), (-3.198, 24.29, 8.0), (6.341, 23.67, 8.0), (19.44, 14.91, 8.0), (23.67, 6.341, 8.0), (-19.44, 14.91, 8.0), (-24.29, 3.198, 8.0), (-14.91, 19.44, 8.0), (-12.25, 21.22, 8.0), (6.341, -23.67, 8.0), (-3.198, -24.29, 8.0), (-6.341, -23.67, 8.0), (-9.376, -22.64, 8.0), (-14.91, -19.44, 8.0), (-17.32, -17.32, 8.0), (-19.44, -14.91, 8.0), (-23.67, -6.341, 8.0), (-24.29, -3.198, 8.0), (-24.5, 2.35e-06, 8.0), (24.29, -3.198, 8.0), (21.22, 12.25, 8.0), (9.376, -22.64, -2.0), (6.341, -23.67, -2.0), (-3.198, -24.29, -2.0), (-6.341, -23.67, -2.0), (-9.376, -22.64, -2.0), (-14.91, -19.44, -2.0), (-17.32, -17.32, -2.0), (-19.44, -14.91, -2.0), (-21.22, -12.25, -2.0), (-22.64, -9.376, -2.0), (-23.67, -6.341, -2.0), (-24.29, -3.198, -2.0), (-24.5, 2.284e-06, -2.0), (-23.67, 6.341, -2.0), (-22.64, 9.376, -2.0), (-21.22, 12.25, -2.0), (-17.32, 17.32, -2.0), (-14.91, 19.44, -2.0), (-3.198, 24.29, -2.0), (3.198, 24.29, -2.0), (17.32, 17.32, -2.0), (19.44, 14.91, -2.0), (24.29, 3.198, -2.0)], [], [(0, 1, 9, 8), (1, 2, 10, 9), (2, 3, 11, 10), (91, 500, 574, 99), (5, 6, 14, 13), (6, 7, 15, 14), (0, 8, 15, 7), (8, 9, 17, 16), (9, 10, 18, 17), (10, 11, 19, 18), (133, 116, 493, 125), (13, 14, 22, 21), (14, 15, 23, 22), (15, 8, 16, 23), (16, 17, 25, 24), (17, 18, 26, 25), (18, 19, 27, 26), (410, 433, 431, 422), (21, 22, 30, 29), (22, 23, 31, 30), (23, 16, 24, 31), (24, 25, 33, 32), (25, 26, 34, 33), (26, 27, 35, 34), (83, 502, 500, 91), (29, 30, 38, 37), (30, 31, 39, 38), (31, 24, 32, 39), (32, 33, 41, 40), (33, 34, 42, 41), (34, 35, 43, 42), (43, 573, 510, 51), (37, 38, 46, 45), (38, 39, 47, 46), (39, 32, 40, 47), (40, 41, 49, 48), (41, 42, 50, 49), (42, 43, 51, 50), (29, 513, 515, 21), (45, 46, 54, 53), (46, 47, 55, 54), (47, 40, 48, 55), (48, 49, 57, 56), (49, 50, 58, 57), (50, 51, 59, 58), (235, 400, 390, 243), (53, 54, 62, 61), (54, 55, 63, 62), (55, 48, 56, 63), (56, 57, 65, 64), (57, 58, 66, 65), (58, 59, 67, 66), (277, 365, 375, 269), (61, 62, 70, 69), (62, 63, 71, 70), (63, 56, 64, 71), (64, 65, 73, 72), (65, 66, 74, 73), (66, 67, 75, 74), (53, 509, 511, 45), (69, 70, 78, 77), (70, 71, 79, 78), (71, 64, 72, 79), (72, 73, 81, 80), (73, 74, 82, 81), (74, 75, 83, 82), (345, 330, 340, 333), (77, 78, 86, 85), (78, 79, 87, 86), (79, 72, 80, 87), (80, 81, 89, 88), (81, 82, 90, 89), (82, 83, 91, 90), (13, 517, 519, 5), (85, 86, 94, 93), (86, 87, 95, 94), (87, 80, 88, 95), (88, 89, 97, 96), (89, 90, 98, 97), (90, 91, 99, 98), (131, 124, 108, 139), (93, 94, 102, 101), (94, 95, 103, 102), (95, 88, 96, 103), (96, 97, 105, 104), (97, 98, 106, 105), (98, 99, 107, 106), (139, 108, 92, 147), (101, 102, 110, 109), (102, 103, 111, 110), (103, 96, 104, 111), (104, 105, 113, 112), (105, 106, 114, 113), (106, 107, 115, 114), (75, 504, 502, 83), (109, 110, 118, 117), (110, 111, 119, 118), (111, 104, 112, 119), (112, 113, 121, 120), (113, 114, 122, 121), (114, 115, 123, 122), (291, 355, 353, 303), (117, 118, 126, 125), (118, 119, 127, 126), (119, 112, 120, 127), (120, 121, 129, 128), (121, 122, 130, 129), (122, 123, 131, 130), (283, 952, 355, 291), (125, 126, 134, 133), (126, 127, 135, 134), (127, 120, 128, 135), (128, 129, 137, 136), (129, 130, 138, 137), (130, 131, 139, 138), (69, 505, 507, 61), (133, 134, 142, 141), (134, 135, 143, 142), (135, 128, 136, 143), (136, 137, 145, 144), (137, 138, 146, 145), (138, 139, 147, 146), (107, 497, 575, 115), (141, 142, 150, 149), (142, 143, 151, 150), (143, 136, 144, 151), (144, 145, 153, 152), (145, 146, 154, 153), (146, 147, 155, 154), (21, 515, 517, 13), (149, 150, 158, 157), (150, 151, 159, 158), (151, 144, 152, 159), (152, 153, 161, 160), (153, 154, 162, 161), (154, 155, 163, 162), (404, 434, 435, 392), (157, 158, 166, 165), (158, 159, 167, 166), (159, 152, 160, 167), (160, 161, 169, 168), (161, 162, 170, 169), (162, 163, 171, 170), (227, 402, 400, 235), (165, 166, 174, 173), (166, 167, 175, 174), (167, 160, 168, 175), (168, 169, 177, 176), (169, 170, 178, 177), (170, 171, 179, 178), (155, 76, 60, 163), (173, 174, 182, 181), (174, 175, 183, 182), (175, 168, 176, 183), (176, 177, 185, 184), (177, 178, 186, 185), (178, 179, 187, 186), (427, 430, 432, 416), (181, 182, 190, 189), (182, 183, 191, 190), (183, 176, 184, 191), (184, 185, 193, 192), (185, 186, 194, 193), (186, 187, 195, 194), (109, 496, 498, 101), (189, 190, 198, 197), (190, 191, 199, 198), (191, 184, 192, 199), (192, 193, 201, 200), (193, 194, 202, 201), (194, 195, 203, 202), (171, 44, 28, 179), (197, 198, 206, 205), (198, 199, 207, 206), (199, 192, 200, 207), (200, 201, 209, 208), (201, 202, 210, 209), (202, 203, 211, 210), (3, 520, 518, 11), (205, 206, 214, 213), (206, 207, 215, 214), (207, 200, 208, 215), (208, 209, 217, 216), (209, 210, 218, 217), (210, 211, 219, 218), (211, 414, 412, 219), (213, 214, 222, 221), (214, 215, 223, 222), (215, 208, 216, 223), (216, 217, 225, 224), (217, 218, 226, 225), (218, 219, 227, 226), (93, 499, 501, 85), (221, 222, 230, 229), (222, 223, 231, 230), (223, 216, 224, 231), (224, 225, 233, 232), (225, 226, 234, 233), (226, 227, 235, 234), (315, 343, 341, 327), (229, 230, 238, 237), (230, 231, 239, 238), (231, 224, 232, 239), (232, 233, 241, 240), (233, 234, 242, 241), (234, 235, 243, 242), (245, 389, 399, 237), (237, 238, 246, 245), (238, 239, 247, 246), (239, 232, 240, 247), (240, 241, 249, 248), (241, 242, 250, 249), (242, 243, 251, 250), (165, 52, 68, 157), (245, 246, 254, 253), (246, 247, 255, 254), (247, 240, 248, 255), (248, 249, 257, 256), (249, 250, 258, 257), (250, 251, 259, 258), (303, 353, 343, 315), (253, 254, 262, 261), (254, 255, 263, 262), (255, 248, 256, 263), (256, 257, 265, 264), (257, 258, 266, 265), (258, 259, 267, 266), (269, 375, 377, 261), (261, 262, 270, 269), (262, 263, 271, 270), (263, 256, 264, 271), (264, 265, 273, 272), (265, 266, 274, 273), (266, 267, 275, 274), (157, 68, 487, 149), (269, 270, 278, 277), (270, 271, 279, 278), (271, 264, 272, 279), (272, 273, 281, 280), (273, 274, 282, 281), (274, 275, 283, 282), (368, 439, 328, 357), (277, 278, 286, 285), (278, 279, 287, 286), (279, 272, 280, 287), (280, 281, 289, 288), (281, 282, 290, 289), (282, 283, 291, 290), (363, 440, 438, 374), (285, 286, 298, 297), (286, 287, 299, 298), (287, 280, 288, 299), (288, 289, 301, 300), (289, 290, 302, 301), (290, 291, 303, 302), (398, 576, 433, 410), (297, 298, 310, 309), (298, 299, 311, 310), (299, 288, 300, 311), (300, 301, 313, 312), (301, 302, 314, 313), (302, 303, 315, 314), (123, 494, 124, 131), (309, 352, 354, 297), (45, 511, 512, 37), (179, 28, 12, 187), (309, 310, 322, 321), (310, 311, 323, 322), (311, 300, 312, 323), (312, 313, 325, 324), (313, 314, 326, 325), (314, 315, 327, 326), (115, 575, 494, 123), (189, 4, 20, 181), (203, 424, 414, 211), (59, 508, 506, 67), (85, 501, 503, 77), (61, 507, 509, 53), (321, 322, 334, 333), (322, 323, 335, 334), (323, 312, 324, 335), (324, 325, 337, 336), (325, 326, 338, 337), (326, 327, 339, 338), (321, 342, 352, 309), (327, 341, 331, 339), (386, 436, 576, 398), (11, 518, 516, 19), (422, 431, 520, 3), (251, 388, 378, 259), (333, 334, 346, 345), (334, 335, 347, 346), (335, 324, 336, 347), (336, 337, 349, 348), (337, 338, 350, 349), (338, 339, 351, 350), (5, 519, 430, 427), (77, 503, 505, 69), (333, 340, 342, 321), (187, 12, 577, 195), (141, 489, 116, 133), (99, 574, 497, 107), (345, 346, 358, 357), (346, 347, 359, 358), (347, 336, 348, 359), (348, 349, 361, 360), (349, 350, 362, 361), (350, 351, 363, 362), (351, 329, 440, 363), (221, 411, 413, 213), (219, 412, 402, 227), (261, 377, 387, 253), (195, 577, 424, 203), (197, 425, 4, 189), (357, 358, 369, 368), (358, 359, 370, 369), (359, 348, 360, 370), (360, 361, 372, 371), (361, 362, 373, 372), (362, 363, 374, 373), (101, 498, 499, 93), (267, 376, 366, 275), (357, 328, 330, 345), (173, 36, 52, 165), (19, 516, 514, 27), (380, 437, 439, 368), (368, 369, 381, 380), (369, 370, 382, 381), (370, 360, 371, 382), (371, 372, 384, 383), (372, 373, 385, 384), (373, 374, 386, 385), (37, 512, 513, 29), (416, 432, 434, 404), (339, 331, 329, 351), (35, 572, 573, 43), (229, 401, 411, 221), (117, 495, 496, 109), (380, 381, 393, 392), (381, 382, 394, 393), (382, 371, 383, 394), (383, 384, 396, 395), (384, 385, 397, 396), (385, 386, 398, 397), (213, 413, 423, 205), (163, 60, 44, 171), (149, 487, 489, 141), (181, 20, 36, 173), (237, 399, 401, 229), (374, 438, 436, 386), (392, 393, 405, 404), (393, 394, 406, 405), (394, 383, 395, 406), (395, 396, 408, 407), (396, 397, 409, 408), (397, 398, 410, 409), (392, 435, 437, 380), (51, 510, 508, 59), (253, 387, 389, 245), (147, 92, 76, 155), (285, 364, 365, 277), (297, 354, 364, 285), (404, 405, 417, 416), (405, 406, 418, 417), (406, 395, 407, 418), (407, 408, 420, 419), (408, 409, 421, 420), (409, 410, 422, 421), (205, 423, 425, 197), (125, 493, 495, 117), (243, 390, 388, 251), (27, 514, 572, 35), (67, 506, 504, 75), (275, 366, 952, 283), (416, 417, 428, 427), (417, 418, 429, 428), (418, 407, 419, 429), (419, 420, 1, 0), (420, 421, 2, 1), (421, 422, 3, 2), (259, 378, 376, 267), (427, 428, 6, 5), (428, 429, 7, 6), (429, 419, 0, 7), (519, 568, 521, 430), (340, 529, 530, 342), (432, 522, 523, 434), (52, 548, 549, 68), (509, 562, 563, 511), (498, 556, 557, 499), (328, 527, 528, 330), (377, 536, 537, 387), (375, 535, 536, 377), (495, 554, 555, 496), (499, 557, 558, 501), (493, 553, 554, 495), (352, 531, 532, 354), (365, 534, 535, 375), (342, 530, 531, 352), (434, 523, 524, 435), (511, 563, 564, 512), (399, 539, 540, 401), (435, 524, 525, 437), (437, 525, 526, 439), (401, 540, 541, 411), (513, 565, 566, 515), (423, 543, 544, 425), (430, 521, 522, 432), (512, 564, 565, 513), (496, 555, 556, 498), (389, 538, 539, 399), (507, 561, 562, 509), (330, 528, 529, 340), (425, 544, 545, 4), (68, 549, 550, 487), (517, 567, 568, 519), (364, 533, 534, 365), (354, 532, 533, 364), (439, 526, 527, 328), (411, 541, 542, 413), (413, 542, 543, 423), (36, 547, 548, 52), (505, 560, 561, 507), (515, 566, 567, 517), (503, 559, 560, 505), (487, 550, 551, 489), (387, 537, 538, 389), (20, 546, 547, 36), (116, 552, 553, 493), (489, 551, 552, 116), (4, 545, 546, 20), (501, 558, 559, 503), (391, 379, 317, 318), (464, 463, 455, 456), (467, 474, 466, 459), (441, 426, 332, 344), (469, 468, 460, 461), (473, 472, 464, 465), (444, 443, 367, 379), (476, 475, 467, 468), (442, 441, 344, 356), (448, 447, 415, 426), (379, 367, 316, 317), (451, 458, 450, 443), (468, 467, 459, 460), (480, 479, 471, 472), (481, 480, 472, 473), (492, 482, 475, 483), (156, 902, 900, 591), (212, 904, 902, 156), (482, 481, 473, 474), (474, 473, 465, 466), (450, 449, 441, 442), (452, 451, 443, 444), (443, 450, 442, 367), (490, 488, 479, 480), (465, 464, 456, 457), (485, 484, 476, 477), (492, 491, 481, 482), (860, 882, 880, 871), (466, 465, 457, 458), (453, 452, 444, 445), (477, 476, 468, 469), (491, 490, 480, 481), (456, 455, 447, 448), (475, 482, 474, 467), (461, 917, 919, 469), (713, 851, 842, 720), (447, 914, 912, 415), (457, 456, 448, 449), (426, 415, 320, 332), (449, 448, 426, 441), (459, 466, 458, 451), (484, 483, 475, 476), (472, 471, 463, 464), (460, 459, 451, 452), (461, 460, 452, 453), (458, 457, 449, 450), (445, 444, 379, 391), (623, 607, 893, 616), (367, 442, 356, 316), (356, 344, 307, 308), (344, 332, 306, 307), (332, 320, 305, 306), (749, 819, 828, 742), (318, 317, 295, 296), (317, 316, 294, 295), (316, 356, 308, 294), (308, 307, 292, 293), (307, 306, 284, 292), (306, 305, 276, 284), (391, 911, 913, 445), (296, 295, 252, 260), (295, 294, 244, 252), (294, 308, 293, 244), (293, 292, 228, 236), (292, 284, 220, 228), (284, 276, 212, 220), (799, 786, 795, 788), (260, 252, 196, 204), (252, 244, 188, 196), (244, 293, 236, 188), (236, 228, 172, 180), (228, 220, 164, 172), (220, 212, 156, 164), (477, 921, 923, 485), (204, 196, 132, 140), (196, 188, 100, 132), (188, 236, 180, 100), (180, 172, 589, 84), (172, 164, 590, 589), (164, 156, 591, 590), (622, 615, 599, 629), (140, 132, 593, 592), (132, 100, 594, 593), (100, 180, 84, 594), (84, 589, 596, 595), (589, 590, 597, 596), (590, 591, 598, 597), (629, 599, 148, 636), (592, 593, 601, 600), (593, 594, 602, 601), (594, 84, 595, 602), (595, 596, 604, 603), (596, 597, 605, 604), (597, 598, 606, 605), (276, 906, 904, 212), (600, 601, 609, 608), (601, 602, 610, 609), (602, 595, 603, 610), (603, 604, 612, 611), (604, 605, 613, 612), (605, 606, 614, 613), (762, 809, 807, 769), (608, 609, 617, 616), (609, 610, 618, 617), (610, 603, 611, 618), (611, 612, 620, 619), (612, 613, 621, 620), (613, 614, 622, 621), (755, 818, 809, 762), (616, 617, 624, 623), (617, 618, 625, 624), (618, 611, 619, 625), (619, 620, 627, 626), (620, 621, 628, 627), (621, 622, 629, 628), (296, 907, 909, 318), (623, 624, 631, 630), (624, 625, 632, 631), (625, 619, 626, 632), (626, 627, 634, 633), (627, 628, 635, 634), (628, 629, 636, 635), (598, 898, 896, 606), (630, 631, 638, 637), (631, 632, 639, 638), (632, 626, 633, 639), (633, 634, 641, 640), (634, 635, 642, 641), (635, 636, 643, 642), (469, 919, 921, 477), (637, 638, 645, 644), (638, 639, 646, 645), (639, 633, 640, 646), (640, 641, 648, 647), (641, 642, 649, 648), (642, 643, 650, 649), (854, 883, 885, 843), (644, 645, 652, 651), (645, 646, 653, 652), (646, 640, 647, 653), (647, 648, 655, 654), (648, 649, 656, 655), (649, 650, 657, 656), (706, 853, 851, 713), (651, 652, 659, 658), (652, 653, 660, 659), (653, 647, 654, 660), (654, 655, 662, 661), (655, 656, 663, 662), (656, 657, 664, 663), (643, 268, 319, 650), (658, 659, 666, 665), (659, 660, 667, 666), (660, 654, 661, 667), (661, 662, 669, 668), (662, 663, 670, 669), (663, 664, 671, 670), (876, 879, 881, 865), (665, 666, 673, 672), (666, 667, 674, 673), (667, 661, 668, 674), (668, 669, 676, 675), (669, 670, 677, 676), (670, 671, 678, 677), (600, 897, 899, 592), (672, 673, 680, 679), (673, 674, 681, 680), (674, 668, 675, 681), (675, 676, 683, 682), (676, 677, 684, 683), (677, 678, 685, 684), (657, 446, 462, 664), (679, 680, 687, 686), (680, 681, 688, 687), (681, 675, 682, 688), (682, 683, 690, 689), (683, 684, 691, 690), (684, 685, 692, 691), (488, 924, 922, 479), (686, 687, 694, 693), (687, 688, 695, 694), (688, 682, 689, 695), (689, 690, 697, 696), (690, 691, 698, 697), (691, 692, 699, 698), (692, 864, 862, 699), (693, 694, 701, 700), (694, 695, 702, 701), (695, 689, 696, 702), (696, 697, 704, 703), (697, 698, 705, 704), (698, 699, 706, 705), (140, 901, 903, 204), (700, 701, 708, 707), (701, 702, 709, 708), (702, 696, 703, 709), (703, 704, 711, 710), (704, 705, 712, 711), (705, 706, 713, 712), (776, 798, 796, 783), (707, 708, 715, 714), (708, 709, 716, 715), (709, 703, 710, 716), (710, 711, 718, 717), (711, 712, 719, 718), (712, 713, 720, 719), (721, 841, 850, 714), (714, 715, 722, 721), (715, 716, 723, 722), (716, 710, 717, 723), (717, 718, 725, 724), (718, 719, 726, 725), (719, 720, 727, 726), (651, 403, 304, 644), (721, 722, 729, 728), (722, 723, 730, 729), (723, 717, 724, 730), (724, 725, 732, 731), (725, 726, 733, 732), (726, 727, 734, 733), (769, 807, 798, 776), (728, 729, 736, 735), (729, 730, 737, 736), (730, 724, 731, 737), (731, 732, 739, 738), (732, 733, 740, 739), (733, 734, 741, 740), (742, 828, 830, 735), (735, 736, 743, 742), (736, 737, 744, 743), (737, 731, 738, 744), (738, 739, 746, 745), (739, 740, 747, 746), (740, 741, 748, 747), (644, 304, 891, 637), (742, 743, 750, 749), (743, 744, 751, 750), (744, 738, 745, 751), (745, 746, 753, 752), (746, 747, 754, 753), (747, 748, 755, 754), (821, 889, 784, 810), (749, 750, 757, 756), (750, 751, 758, 757), (751, 745, 752, 758), (752, 753, 760, 759), (753, 754, 761, 760), (754, 755, 762, 761), (816, 890, 888, 827), (756, 757, 764, 763), (757, 758, 765, 764), (758, 752, 759, 765), (759, 760, 767, 766), (760, 761, 768, 767), (761, 762, 769, 768), (849, 884, 882, 860), (763, 764, 771, 770), (764, 765, 772, 771), (765, 759, 766, 772), (766, 767, 774, 773), (767, 768, 775, 774), (768, 769, 776, 775), (614, 894, 615, 622), (770, 806, 808, 763), (445, 913, 915, 453), (664, 462, 478, 671), (770, 771, 778, 777), (771, 772, 779, 778), (772, 766, 773, 779), (773, 774, 781, 780), (774, 775, 782, 781), (775, 776, 783, 782), (606, 896, 894, 614), (672, 486, 470, 665), (685, 873, 864, 692), (320, 910, 908, 305), (204, 903, 905, 260), (318, 909, 911, 391), (777, 778, 789, 788), (778, 779, 790, 789), (779, 773, 780, 790), (780, 781, 792, 791), (781, 782, 793, 792), (782, 783, 794, 793), (777, 797, 806, 770), (783, 796, 787, 794), (838, 886, 884, 849), (479, 922, 920, 471), (871, 880, 924, 488), (727, 840, 831, 734), (788, 789, 800, 799), (789, 790, 801, 800), (790, 780, 791, 801), (791, 792, 803, 802), (792, 793, 804, 803), (793, 794, 805, 804), (485, 923, 879, 876), (260, 905, 907, 296), (788, 795, 797, 777), (671, 478, 875, 678), (630, 892, 607, 623), (591, 900, 898, 598), (799, 800, 811, 810), (800, 801, 812, 811), (801, 791, 802, 812), (802, 803, 814, 813), (803, 804, 815, 814), (804, 805, 816, 815), (805, 785, 890, 816), (700, 861, 863, 693), (699, 862, 853, 706), (735, 830, 839, 728), (678, 875, 873, 685), (679, 874, 486, 672), (810, 811, 822, 821), (811, 812, 823, 822), (812, 802, 813, 823), (813, 814, 825, 824), (814, 815, 826, 825), (815, 816, 827, 826), (592, 899, 901, 140), (741, 829, 820, 748), (810, 784, 786, 799), (658, 454, 403, 651), (471, 920, 918, 463), (832, 887, 889, 821), (821, 822, 833, 832), (822, 823, 834, 833), (823, 813, 824, 834), (824, 825, 836, 835), (825, 826, 837, 836), (826, 827, 838, 837), (453, 915, 917, 461), (865, 881, 883, 854), (794, 787, 785, 805), (455, 916, 914, 447), (707, 852, 861, 700), (608, 895, 897, 600), (832, 833, 844, 843), (833, 834, 845, 844), (834, 824, 835, 845), (835, 836, 847, 846), (836, 837, 848, 847), (837, 838, 849, 848), (693, 863, 872, 686), (650, 319, 446, 657), (637, 891, 892, 630), (665, 470, 454, 658), (714, 850, 852, 707), (827, 888, 886, 838), (843, 844, 855, 854), (844, 845, 856, 855), (845, 835, 846, 856), (846, 847, 858, 857), (847, 848, 859, 858), (848, 849, 860, 859), (843, 885, 887, 832), (415, 912, 910, 320), (728, 839, 841, 721), (636, 148, 268, 643), (756, 817, 819, 749), (763, 808, 817, 756), (854, 855, 866, 865), (855, 856, 867, 866), (856, 846, 857, 867), (857, 858, 869, 868), (858, 859, 870, 869), (859, 860, 871, 870), (686, 872, 874, 679), (616, 893, 895, 608), (720, 842, 840, 727), (463, 918, 916, 455), (305, 908, 906, 276), (748, 820, 818, 755), (865, 866, 877, 876), (866, 867, 878, 877), (867, 857, 868, 878), (868, 869, 491, 492), (869, 870, 490, 491), (870, 871, 488, 490), (734, 831, 829, 741), (876, 877, 484, 485), (877, 878, 483, 484), (878, 868, 492, 483), (904, 581, 956, 902), (785, 932, 953, 890), (820, 939, 938, 818), (902, 956, 955, 900), (910, 958, 582, 908), (796, 934, 933, 787), (922, 587, 586, 920), (890, 953, 571, 888), (842, 943, 942, 840), (875, 949, 948, 873), (807, 936, 935, 798), (924, 588, 587, 922), (809, 937, 936, 807), (888, 571, 570, 886), (446, 927, 928, 462), (851, 944, 943, 842), (268, 925, 926, 319), (894, 579, 931, 615), (908, 582, 957, 906), (615, 931, 930, 599), (462, 928, 929, 478), (914, 584, 583, 912), (862, 946, 945, 853), (896, 954, 579, 894), (798, 935, 934, 796), (884, 569, 951, 882), (599, 930, 578, 148), (787, 933, 932, 785), (840, 942, 941, 831), (853, 945, 944, 851), (880, 950, 588, 924), (898, 580, 954, 896), (900, 955, 580, 898), (831, 941, 940, 829), (886, 570, 569, 884), (920, 586, 585, 918), (478, 929, 949, 875), (873, 948, 947, 864), (912, 583, 958, 910), (148, 578, 925, 268), (818, 938, 937, 809), (918, 585, 959, 916), (319, 926, 927, 446), (829, 940, 939, 820), (916, 959, 584, 914), (882, 951, 950, 880), (906, 957, 581, 904), (864, 947, 946, 862), (470, 28, 44, 454), (901, 500, 502, 903), (893, 494, 575, 895), (839, 388, 390, 841), (913, 573, 572, 915), (874, 577, 12, 486), (819, 366, 376, 828), (830, 378, 388, 839), (607, 124, 494, 893), (872, 424, 577, 874), (899, 574, 500, 901), (909, 508, 510, 911), (863, 414, 424, 872), (921, 518, 520, 923), (403, 60, 76, 304), (892, 108, 124, 607), (885, 436, 438, 887), (891, 92, 108, 892), (852, 402, 412, 861), (905, 504, 506, 907), (850, 400, 402, 852), (907, 506, 508, 909), (828, 376, 378, 830), (883, 576, 436, 885), (923, 520, 431, 879), (861, 412, 414, 863), (817, 952, 366, 819), (919, 516, 518, 921), (887, 438, 440, 889), (454, 44, 60, 403), (889, 440, 329, 784), (897, 497, 574, 899), (903, 502, 504, 905), (917, 514, 516, 919), (797, 343, 353, 806), (304, 76, 92, 891), (841, 390, 400, 850), (911, 510, 573, 913), (795, 341, 343, 797), (879, 431, 433, 881), (784, 329, 331, 786), (806, 353, 355, 808), (808, 355, 952, 817), (786, 331, 341, 795), (915, 572, 514, 917), (486, 12, 28, 470), (881, 433, 576, 883), (895, 575, 497, 897), (960, 961, 968, 967), (961, 962, 969, 968), (962, 963, 970, 969), (963, 964, 971, 970), (964, 965, 972, 971), (965, 1225, 1226, 972), (967, 968, 974, 1050), (968, 969, 975, 974), (969, 970, 976, 975), (970, 971, 977, 976), (971, 972, 978, 977), (972, 1226, 1233, 978), (1050, 974, 980, 1056), (974, 975, 981, 980), (975, 976, 982, 981), (976, 977, 983, 982), (977, 978, 984, 983), (978, 1233, 1234, 984), (1056, 980, 986, 1062), (980, 981, 987, 986), (981, 982, 988, 987), (982, 983, 989, 988), (983, 984, 990, 989), (984, 1234, 1235, 990), (1062, 986, 992, 1068), (986, 987, 993, 992), (987, 988, 994, 993), (988, 989, 995, 994), (989, 990, 996, 995), (990, 1235, 1236, 996), (1068, 992, 998, 1074), (992, 993, 999, 998), (993, 994, 1000, 999), (994, 995, 1001, 1000), (995, 996, 1002, 1001), (996, 1236, 1237, 1002), (1074, 998, 1004, 1204), (998, 999, 1005, 1004), (999, 1000, 1006, 1005), (1000, 1001, 1007, 1006), (1001, 1002, 1008, 1007), (1002, 1237, 1244, 1008), (1204, 1004, 1010, 1211), (1004, 1005, 1011, 1010), (1005, 1006, 1012, 1011), (1006, 1007, 1013, 1012), (1007, 1008, 1014, 1013), (1008, 1244, 1245, 1014), (1211, 1010, 1016, 1212), (1010, 1011, 1017, 1016), (1011, 1012, 1018, 1017), (1012, 1013, 1019, 1018), (1013, 1014, 1020, 1019), (1014, 1245, 1246, 1020), (1212, 1016, 1022, 1232), (1016, 1017, 1023, 1022), (1017, 1018, 1024, 1023), (1018, 1019, 1025, 1024), (1019, 1020, 1026, 1025), (1020, 1246, 1247, 1026), (1232, 1022, 1028, 1243), (1022, 1023, 1029, 1028), (1023, 1024, 1030, 1029), (1024, 1025, 1031, 1030), (1025, 1026, 1032, 1031), (1026, 1247, 1248, 1032), (1243, 1028, 1034, 966), (1028, 1029, 1035, 1034), (1029, 1030, 1036, 1035), (1030, 1031, 1037, 1036), (1031, 1032, 1038, 1037), (1032, 1248, 1193, 1038), (966, 1034, 1040, 973), (1034, 1035, 1041, 1040), (1035, 1036, 1042, 1041), (1036, 1037, 1043, 1042), (1037, 1038, 1044, 1043), (1038, 1193, 1200, 1044), (973, 1040, 1045, 979), (1040, 1041, 1046, 1045), (1041, 1042, 1047, 1046), (1042, 1043, 1048, 1047), (1043, 1044, 1049, 1048), (1044, 1200, 1201, 1049), (979, 1045, 1051, 985), (1045, 1046, 1052, 1051), (1046, 1047, 1053, 1052), (1047, 1048, 1054, 1053), (1048, 1049, 1055, 1054), (1049, 1201, 1202, 1055), (985, 1051, 1057, 991), (1051, 1052, 1058, 1057), (1052, 1053, 1059, 1058), (1053, 1054, 1060, 1059), (1054, 1055, 1061, 1060), (1055, 1202, 1203, 1061), (991, 1057, 1063, 1256), (1057, 1058, 1064, 1063), (1058, 1059, 1065, 1064), (1059, 1060, 1066, 1065), (1060, 1061, 1067, 1066), (1061, 1203, 1254, 1067), (1256, 1063, 1069, 1257), (1063, 1064, 1070, 1069), (1064, 1065, 1071, 1070), (1065, 1066, 1072, 1071), (1066, 1067, 1073, 1072), (1067, 1254, 1255, 1073), (1257, 1069, 1076, 1075), (1069, 1070, 1077, 1076), (1070, 1071, 1078, 1077), (1071, 1072, 1079, 1078), (1072, 1073, 1080, 1079), (1073, 1255, 1081, 1080), (1075, 1076, 1083, 1082), (1076, 1077, 1084, 1083), (1077, 1078, 1085, 1084), (1078, 1079, 1086, 1085), (1079, 1080, 1087, 1086), (1080, 1081, 1088, 1087), (1082, 1083, 1089, 1263), (1083, 1084, 1090, 1089), (1084, 1085, 1091, 1090), (1085, 1086, 1092, 1091), (1086, 1087, 1093, 1092), (1087, 1088, 1094, 1093), (1263, 1089, 1096, 1095), (1089, 1090, 1097, 1096), (1090, 1091, 1098, 1097), (1091, 1092, 1099, 1098), (1092, 1093, 1100, 1099), (1093, 1094, 1101, 1100), (1095, 1096, 1102, 1264), (1096, 1097, 1103, 1102), (1097, 1098, 1104, 1103), (1098, 1099, 1105, 1104), (1099, 1100, 1106, 1105), (1100, 1101, 1107, 1106), (1264, 1102, 1108, 1265), (1102, 1103, 1109, 1108), (1103, 1104, 1110, 1109), (1104, 1105, 1111, 1110), (1105, 1106, 1112, 1111), (1106, 1107, 1113, 1112), (1265, 1108, 1114, 1266), (1108, 1109, 1115, 1114), (1109, 1110, 1116, 1115), (1110, 1111, 1117, 1116), (1111, 1112, 1118, 1117), (1112, 1113, 1119, 1118), (1266, 1114, 1120, 1272), (1114, 1115, 1121, 1120), (1115, 1116, 1122, 1121), (1116, 1117, 1123, 1122), (1117, 1118, 1124, 1123), (1118, 1119, 1125, 1124), (1272, 1120, 1126, 1273), (1120, 1121, 1127, 1126), (1121, 1122, 1128, 1127), (1122, 1123, 1129, 1128), (1123, 1124, 1130, 1129), (1124, 1125, 1131, 1130), (1273, 1126, 1132, 1274), (1126, 1127, 1133, 1132), (1127, 1128, 1134, 1133), (1128, 1129, 1135, 1134), (1129, 1130, 1136, 1135), (1130, 1131, 1137, 1136), (1274, 1132, 1138, 1275), (1132, 1133, 1139, 1138), (1133, 1134, 1140, 1139), (1134, 1135, 1141, 1140), (1135, 1136, 1142, 1141), (1136, 1137, 1143, 1142), (1275, 1138, 1145, 1144), (1138, 1139, 1146, 1145), (1139, 1140, 1147, 1146), (1140, 1141, 1148, 1147), (1141, 1142, 1149, 1148), (1142, 1143, 1150, 1149), (1144, 1145, 1151, 1276), (1145, 1146, 1152, 1151), (1146, 1147, 1153, 1152), (1147, 1148, 1154, 1153), (1148, 1149, 1155, 1154), (1149, 1150, 1156, 1155), (1276, 1151, 1157, 1282), (1151, 1152, 1158, 1157), (1152, 1153, 1159, 1158), (1153, 1154, 1160, 1159), (1154, 1155, 1161, 1160), (1155, 1156, 1162, 1161), (1282, 1157, 1163, 1283), (1157, 1158, 1164, 1163), (1158, 1159, 1165, 1164), (1159, 1160, 1166, 1165), (1160, 1161, 1167, 1166), (1161, 1162, 1168, 1167), (1283, 1163, 1169, 1284), (1163, 1164, 1170, 1169), (1164, 1165, 1171, 1170), (1165, 1166, 1172, 1171), (1166, 1167, 1173, 1172), (1167, 1168, 1174, 1173), (1284, 1169, 1175, 1285), (1169, 1170, 1176, 1175), (1170, 1171, 1177, 1176), (1171, 1172, 1178, 1177), (1172, 1173, 1179, 1178), (1173, 1174, 1180, 1179), (1285, 1175, 1181, 1286), (1175, 1176, 1182, 1181), (1176, 1177, 1183, 1182), (1177, 1178, 1184, 1183), (1178, 1179, 1185, 1184), (1179, 1180, 1186, 1185), (1286, 1181, 1187, 1287), (1181, 1182, 1188, 1187), (1182, 1183, 1189, 1188), (1183, 1184, 1190, 1189), (1184, 1185, 1191, 1190), (1185, 1186, 1192, 1191), (1287, 1187, 1194, 1293), (1187, 1188, 1195, 1194), (1188, 1189, 1196, 1195), (1189, 1190, 1197, 1196), (1190, 1191, 1198, 1197), (1191, 1192, 1199, 1198), (1293, 1194, 1205, 997), (1194, 1195, 1206, 1205), (1195, 1196, 1207, 1206), (1196, 1197, 1208, 1207), (1197, 1198, 1209, 1208), (1198, 1199, 1210, 1209), (1314, 1312, 1156, 1150), (1330, 1328, 1107, 1101), (1416, 1415, 1248, 1247), (997, 1205, 1216, 1003), (1205, 1206, 1217, 1216), (1206, 1207, 1218, 1217), (1207, 1208, 1219, 1218), (1208, 1209, 1220, 1219), (1209, 1210, 1221, 1220), (1427, 1426, 1225, 1224), (1339, 1337, 1255, 1254), (1332, 1330, 1101, 1094), (1415, 1440, 1193, 1248), (1318, 1316, 1143, 1137), (1426, 1425, 1226, 1225), (1003, 1216, 1227, 1009), (1216, 1217, 1228, 1227), (1217, 1218, 1229, 1228), (1218, 1219, 1230, 1229), (1219, 1220, 1231, 1230), (1220, 1221, 1213, 1231), (1306, 1304, 1180, 1174), (1434, 1433, 1221, 1210), (1429, 1296, 1295, 1222), (1436, 1339, 1254, 1203), (1440, 1439, 1200, 1193), (1304, 1302, 1186, 1180), (1009, 1227, 1238, 1015), (1227, 1228, 1239, 1238), (1228, 1229, 1240, 1239), (1229, 1230, 1241, 1240), (1230, 1231, 1242, 1241), (1231, 1213, 1214, 1242), (1425, 1424, 1233, 1226), (1433, 1432, 1213, 1221), (1328, 1326, 1113, 1107), (1424, 1423, 1234, 1233), (1439, 1438, 1201, 1200), (1335, 1435, 1088, 1081), (1015, 1238, 1249, 1021), (1238, 1239, 1250, 1249), (1239, 1240, 1251, 1250), (1240, 1241, 1252, 1251), (1241, 1242, 1253, 1252), (1242, 1214, 1215, 1253), (1423, 1422, 1235, 1234), (1438, 1437, 1202, 1201), (1432, 1431, 1214, 1213), (1320, 1318, 1137, 1131), (1298, 1434, 1210, 1199), (1422, 1421, 1236, 1235), (1021, 1249, 1258, 1027), (1249, 1250, 1259, 1258), (1250, 1251, 1260, 1259), (1251, 1252, 1261, 1260), (1252, 1253, 1262, 1261), (1253, 1215, 1222, 1262), (1316, 1314, 1150, 1143), (1437, 1436, 1203, 1202), (1431, 1430, 1215, 1214), (1322, 1320, 1131, 1125), (1421, 1420, 1237, 1236), (1326, 1324, 1119, 1113), (1027, 1258, 1267, 1294), (1258, 1259, 1268, 1267), (1259, 1260, 1269, 1268), (1260, 1261, 1270, 1269), (1261, 1262, 1271, 1270), (1262, 1222, 1295, 1271), (1420, 1419, 1244, 1237), (1300, 1298, 1199, 1192), (1430, 1429, 1222, 1215), (1302, 1300, 1192, 1186), (1419, 1418, 1245, 1244), (1296, 1428, 1223, 1295), (1294, 1267, 1277, 1033), (1267, 1268, 1278, 1277), (1268, 1269, 1279, 1278), (1269, 1270, 1280, 1279), (1270, 1271, 1281, 1280), (1271, 1295, 1223, 1281), (1308, 1306, 1174, 1168), (1312, 1310, 1162, 1156), (1324, 1322, 1125, 1119), (1428, 1427, 1224, 1223), (1417, 1416, 1247, 1246), (1337, 1335, 1081, 1255), (1033, 1277, 1288, 1039), (1277, 1278, 1289, 1288), (1278, 1279, 1290, 1289), (1279, 1280, 1291, 1290), (1280, 1281, 1292, 1291), (1281, 1223, 1224, 1292), (1435, 1332, 1094, 1088), (1310, 1308, 1168, 1162), (1418, 1417, 1246, 1245), (1039, 1288, 961, 960), (1288, 1289, 962, 961), (1289, 1290, 963, 962), (1290, 1291, 964, 963), (1291, 1292, 965, 964), (1292, 1224, 1225, 965), (1365, 1335, 1337, 1481), (1376, 1428, 1296, 1375), (1469, 1308, 1310, 1367), (1361, 1440, 1415, 1484), (1480, 1435, 1335, 1365), (1377, 1427, 1428, 1376), (1468, 1306, 1308, 1469), (1479, 1332, 1435, 1480), (1378, 1426, 1427, 1377), (1467, 1304, 1306, 1468), (1478, 1330, 1332, 1479), (1487, 1425, 1426, 1378), (1368, 1302, 1304, 1467), (1366, 1328, 1330, 1478), (1379, 1424, 1425, 1487), (1369, 1300, 1302, 1368), (1477, 1326, 1328, 1366), (1380, 1423, 1424, 1379), (1466, 1298, 1300, 1369), (1476, 1324, 1326, 1477), (1381, 1422, 1423, 1380), (1465, 1434, 1298, 1466), (1475, 1322, 1324, 1476), (1486, 1421, 1422, 1381), (1483, 1439, 1440, 1361), (1370, 1433, 1434, 1465), (1474, 1320, 1322, 1475), (1485, 1420, 1421, 1486), (1362, 1438, 1439, 1483), (1371, 1432, 1433, 1370), (1473, 1318, 1320, 1474), (1382, 1419, 1420, 1485), (1363, 1437, 1438, 1362), (1372, 1431, 1432, 1371), (1472, 1316, 1318, 1473), (1383, 1418, 1419, 1382), (1364, 1436, 1437, 1363), (1373, 1430, 1431, 1372), (1471, 1314, 1316, 1472), (1384, 1417, 1418, 1383), (1482, 1339, 1436, 1364), (1374, 1429, 1430, 1373), (1470, 1312, 1314, 1471), (1385, 1416, 1417, 1384), (1481, 1337, 1339, 1482), (1375, 1296, 1429, 1374), (1367, 1310, 1312, 1470), (1484, 1415, 1416, 1385), (1454, 1455, 1307, 1305), (1390, 1389, 1333, 1331), (1403, 1402, 1341, 1352), (1394, 1454, 1305, 1303), (1450, 1390, 1331, 1329), (1448, 1403, 1352, 1351), (1395, 1394, 1303, 1301), (1462, 1450, 1329, 1327), (1404, 1448, 1351, 1350), (1453, 1395, 1301, 1299), (1461, 1462, 1327, 1325), (1464, 1404, 1350, 1349), (1396, 1453, 1299, 1360), (1460, 1461, 1325, 1323), (1447, 1464, 1349, 1348), (1445, 1386, 1414, 1413), (1397, 1396, 1360, 1359), (1391, 1460, 1323, 1321), (1405, 1447, 1348, 1347), (1387, 1445, 1413, 1412), (1398, 1397, 1359, 1358), (1392, 1391, 1321, 1319), (1406, 1405, 1347, 1346), (1444, 1387, 1412, 1411), (1399, 1398, 1358, 1357), (1459, 1392, 1319, 1317), (1407, 1406, 1346, 1345), (1452, 1444, 1411, 1410), (1400, 1399, 1357, 1356), (1458, 1459, 1317, 1315), (1408, 1407, 1345, 1344), (1451, 1452, 1410, 1340), (1442, 1400, 1356, 1355), (1457, 1458, 1315, 1313), (1446, 1408, 1344, 1343), (1443, 1451, 1340, 1338), (1441, 1442, 1355, 1297), (1393, 1457, 1313, 1311), (1409, 1446, 1343, 1342), (1449, 1443, 1338, 1336), (1401, 1441, 1297, 1354), (1456, 1393, 1311, 1309), (1386, 1409, 1342, 1414), (1388, 1449, 1336, 1334), (1463, 1401, 1354, 1353), (1455, 1456, 1309, 1307), (1389, 1388, 1334, 1333), (1402, 1463, 1353, 1341), (1319, 1321, 1273, 1274), (1348, 1349, 1062, 1068), (1299, 1301, 1287, 1293), (1349, 1350, 1056, 1062), (1334, 1336, 1075, 1082), (1341, 1353, 1039, 960), (1325, 1327, 1265, 1266), (1350, 1351, 1050, 1056), (1305, 1307, 1284, 1285), (1297, 1355, 1027, 1294), (1343, 1344, 1212, 1232), (1346, 1347, 1074, 1204), (1331, 1333, 1263, 1095), (1344, 1345, 1211, 1212), (1351, 1352, 967, 1050), (1301, 1303, 1286, 1287), (1356, 1357, 1015, 1021), (1336, 1338, 1257, 1075), (1338, 1340, 1256, 1257), (1323, 1325, 1266, 1272), (1410, 1411, 985, 991), (1311, 1313, 1276, 1282), (1347, 1348, 1068, 1074), (1353, 1354, 1033, 1039), (1321, 1323, 1272, 1273), (1345, 1346, 1204, 1211), (1354, 1297, 1294, 1033), (1309, 1311, 1282, 1283), (1357, 1358, 1009, 1015), (1340, 1410, 991, 1256), (1411, 1412, 979, 985), (1315, 1317, 1275, 1144), (1358, 1359, 1003, 1009), (1412, 1413, 973, 979), (1313, 1315, 1144, 1276), (1359, 1360, 997, 1003), (1307, 1309, 1283, 1284), (1342, 1343, 1232, 1243), (1329, 1331, 1095, 1264), (1352, 1341, 960, 967), (1355, 1356, 1021, 1027), (1317, 1319, 1274, 1275), (1413, 1414, 966, 973), (1303, 1305, 1285, 1286), (1333, 1334, 1082, 1263), (1360, 1299, 1293, 997), (1327, 1329, 1264, 1265), (1414, 1342, 1243, 966), (579, 954, 1387, 1444), (934, 935, 1453, 1396), (585, 586, 1448, 1404), (925, 578, 1443, 1449), (946, 947, 1460, 1391), (588, 950, 1463, 1402), (928, 927, 1389, 1390), (580, 955, 1386, 1445), (939, 940, 1456, 1455), (959, 585, 1404, 1464), (569, 570, 1442, 1441), (929, 928, 1390, 1450), (941, 942, 1457, 1393), (582, 958, 1406, 1407), (586, 587, 1403, 1448), (950, 951, 1401, 1463), (936, 937, 1394, 1395), (571, 953, 1399, 1400), (570, 571, 1400, 1442), (955, 956, 1409, 1386), (947, 948, 1461, 1460), (931, 579, 1444, 1452), (583, 584, 1447, 1405), (953, 932, 1398, 1399), (935, 936, 1395, 1453), (958, 583, 1405, 1406), (943, 944, 1459, 1458), (584, 959, 1464, 1447), (938, 939, 1455, 1454), (945, 946, 1391, 1392), (956, 581, 1446, 1409), (587, 588, 1402, 1403), (949, 929, 1450, 1462), (932, 933, 1397, 1398), (578, 930, 1451, 1443), (942, 943, 1458, 1457), (937, 938, 1454, 1394), (957, 582, 1407, 1408), (948, 949, 1462, 1461), (927, 926, 1388, 1389), (951, 569, 1441, 1401), (926, 925, 1449, 1388), (933, 934, 1396, 1397), (954, 580, 1445, 1387), (944, 945, 1392, 1459), (940, 941, 1393, 1456), (581, 957, 1408, 1446), (930, 931, 1452, 1451), (560, 559, 1384, 1383), (561, 560, 1383, 1382), (552, 551, 1482, 1364), (545, 544, 1477, 1366), (539, 538, 1471, 1472), (547, 546, 1478, 1479), (553, 552, 1364, 1363), (530, 529, 1465, 1466), (535, 534, 1468, 1469), (546, 545, 1366, 1478), (559, 558, 1385, 1384), (528, 527, 1371, 1370), (550, 549, 1365, 1481), (521, 568, 1378, 1377), (523, 522, 1376, 1375), (566, 565, 1380, 1379), (524, 523, 1375, 1374), (544, 543, 1476, 1477), (558, 557, 1484, 1385), (563, 562, 1485, 1486), (567, 566, 1379, 1487), (526, 525, 1373, 1372), (533, 532, 1368, 1467), (534, 533, 1467, 1468), (556, 555, 1483, 1361), (529, 528, 1370, 1465), (543, 542, 1475, 1476), (522, 521, 1377, 1376), (565, 564, 1381, 1380), (537, 536, 1367, 1470), (532, 531, 1369, 1368), (541, 540, 1473, 1474), (554, 553, 1363, 1362), (536, 535, 1469, 1367), (527, 526, 1372, 1371), (562, 561, 1382, 1485), (568, 567, 1487, 1378), (555, 554, 1362, 1483), (531, 530, 1466, 1369), (538, 537, 1470, 1471), (564, 563, 1486, 1381), (542, 541, 1474, 1475), (549, 548, 1480, 1365), (557, 556, 1361, 1484), (540, 539, 1472, 1473), (525, 524, 1374, 1373), (551, 550, 1481, 1482), (548, 547, 1479, 1480)])
me_circle_001.use_remesh_preserve_volume = False
me_circle_001.use_remesh_preserve_attributes = False
me_circle_001.use_mirror_vertex_groups = False
me_circle_001.update()

# ---- objects
ob_circle_001 = bpy.data.objects.new('Circle.001', me_circle_001)

# ---- transforms, parenting, visibility, modifiers, constraints
ob_circle_001.location = (0.0, 0.0, 2.0)
ob_circle_001.scale = (1.0, 1.0, 1.0)
ob_circle_001.lineart.crease_threshold = 0.0

# ---- collection membership
col_collection.objects.link(ob_circle_001)

# ---- scene / render settings (as saved in the file)
scene.frame_start = 1; scene.frame_end = 250; scene.frame_set(1)
scene.render.engine = 'BLENDER_EEVEE_NEXT'
scene.cycles.use_denoising = False
scene.cycles.samples = 128
scene.cycles.sampling_pattern = 'TABULATED_SOBOL'
scene.cycles.use_adaptive_sampling = False
scene.cycles.use_light_tree = False
scene.view_settings.view_transform = 'Filmic'
scene.unit_settings.scale_length = 0.001
bpy.context.view_layer.update()

# ---- added for rendering (the .blend has no active camera and no usable light): camera, sun
cam_auto = bpy.data.cameras.new('AutoCamera')
cam_auto.lens = 50.0
cam_auto.sensor_width = 36.0
cam_auto.clip_end = 1136.87
ob_auto_camera = bpy.data.objects.new('AutoCamera', cam_auto)
scene.collection.objects.link(ob_auto_camera)
ob_auto_camera.location = (64.779, -77.7348, 56.8232)
ob_auto_camera.rotation_euler = (1.09748, -7.21219e-08, 0.694738)
scene.camera = ob_auto_camera
light_auto_sun = bpy.data.lights.new('AutoSun', 'SUN')
light_auto_sun.energy = 3.0
light_auto_sun.angle = 0.0523599
ob_auto_sun = bpy.data.objects.new('AutoSun', light_auto_sun)
scene.collection.objects.link(ob_auto_sun)
ob_auto_sun.rotation_euler = (0.872665, 0.174533, 0.523599)
bpy.context.view_layer.update()
